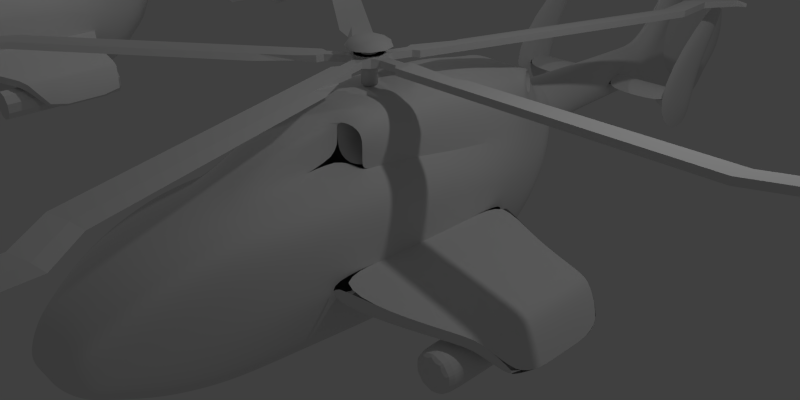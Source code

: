# Source: helicopter.blend  (saved by Blender 2.76.0; exported with 4.5.12 LTS)
import bpy
from mathutils import Matrix  # noqa: F401  (used for matrix-valued properties, if any)

bpy.ops.wm.read_factory_settings(use_empty=True)
scene = bpy.context.scene
scene.name = 'Scene'

# ---- collections
col_collection_1 = bpy.data.collections.new('Collection 1'); scene.collection.children.link(col_collection_1)
col_collection_10 = bpy.data.collections.new('Collection 10'); scene.collection.children.link(col_collection_10)

# ---- materials (node trees are filled in below, after node groups)
mat_material = bpy.data.materials.new('Material')
mat_material.alpha_threshold = 0.0
mat_material.use_transparent_shadow = False
mat_material.roughness = 0.5
mat_material.line_color = (0.0, 0.0, 0.0, 1.0)

# ---- material node trees

# ---- world
world_world = bpy.data.worlds.new('World'); scene.world = world_world
world_world.color = (0.05088, 0.05088, 0.05088)
world_world.use_sun_shadow = False
world_world.sun_shadow_jitter_overblur = 0.0
world_world.cycles.sampling_method = 'MANUAL'
world_world.cycles.sample_map_resolution = 256

# ---- cameras
cam_camera = bpy.data.cameras.new('Camera')
cam_camera.clip_end = 100.0
cam_camera.lens = 35.0
cam_camera.sensor_width = 32.0
cam_camera.sensor_height = 18.0
cam_camera.ortho_scale = 7.314
cam_camera.dof.focus_distance = 0.0
cam_camera.dof.aperture_fstop = 128.0
cam_camera_001 = bpy.data.cameras.new('Camera.001')
cam_camera_001.type = 'ORTHO'
cam_camera_001.clip_end = 100.0
cam_camera_001.lens = 35.0
cam_camera_001.sensor_width = 32.0
cam_camera_001.sensor_height = 18.0
cam_camera_001.display_size = 2.0
cam_camera_001.dof.focus_distance = 0.0
cam_camera_001.dof.aperture_fstop = 128.0
cam_camera_001.dof.aperture_blades = 6

# ---- lights
light_lamp_001 = bpy.data.lights.new('Lamp.001', 'POINT')
light_lamp_001.transmission_factor = 0.0
light_lamp_001.cutoff_distance = 30.0
light_lamp_001.energy = 100.0
light_lamp_001.shadow_buffer_clip_start = 1.001
light_lamp_001.shadow_soft_size = 0.1
light_lamp_001.shadow_maximum_resolution = 0.006
light_lamp_001.use_absolute_resolution = True
light_lamp_001.cycles.use_multiple_importance_sampling = False
light_lamp = bpy.data.lights.new('Lamp', 'POINT')
light_lamp.transmission_factor = 0.0
light_lamp.cutoff_distance = 30.0
light_lamp.energy = 100.0
light_lamp.shadow_buffer_clip_start = 1.001
light_lamp.shadow_soft_size = 0.1
light_lamp.shadow_maximum_resolution = 0.006
light_lamp.use_absolute_resolution = True
light_lamp.cycles.use_multiple_importance_sampling = False

# ---- meshes
me_helicopter_body_003 = bpy.data.meshes.new('helicopter_body.003')
me_helicopter_body_003.from_pydata([(0.2046, 1.222, -2.668), (0.3071, 1.367, -2.486), (0.4325, 1.439, -2.28), (0.6022, 1.367, -2.131), (0.6216, 1.013, -2.249), (0.4596, 0.8912, -2.619), (0.2865, 1.088, -2.72), (0.6706, 1.196, -2.088), (0.4924, -0.4467, 4.144), (0.7049, -0.5204, -2.177), (0.4863, 0.04307, 4.126), (0.8537, 0.03412, -2.157), (0.4985, -0.2006, 4.199), (0.7976, 0.5144, -2.121), (0.8318, -0.232, -2.179), (0.4958, -0.3252, 4.189), (0.4087, -0.7495, -2.157), (0.1883, -0.2292, 4.357), (0.2217, -0.4699, 4.193), (0.1919, -0.3361, 4.332), (0.7797, -0.9904, 0.7299), (1.04, -0.01475, 0.7399), (0.9191, 0.8166, 0.7373), (0.2994, 1.415, 1.445), (1.04, -0.2501, 0.7396), (0.4087, -1.158, 0.7373), (0.4087, 1.101, 0.8509), (0.7797, -0.9904, 0.01365), (1.04, -0.01475, 0.1257), (0.9195, 0.8166, 0.1257), (1.04, -0.2501, 0.1182), (0.4087, -1.158, 0.1182), (0.4969, -0.07325, 4.183), (0.8525, 0.3503, 2.793), (0.571, -0.9541, 2.793), (0.2221, 0.1055, 4.104), (0.6375, 0.7984, 2.793), (0.3928, 0.8582, 2.793), (0.8413, 0.2716, -2.158), (0.08638, -0.04843, -7.887), (0.08638, 1.426, -8.012), (0.08638, 1.522, -7.753), (1.283, 1.057, -5.214), (1.283, 1.057, -4.628), (1.283, 0.6611, -4.75), (1.283, 0.6611, -5.06), (1.283, 0.5515, -4.575), (0.2017, 0.6611, -5.06), (1.283, 0.5515, -5.092), (0.1745, 0.3592, -5.39), (0.1021, 0.306, -5.39), (0.209, 0.5515, -5.092), (0.1356, 0.883, -5.39), (1.038, 0.5336, 0.7399), (1.038, 0.5336, 0.1257), (0.1963, -0.1187, 4.302), (0.4087, -1.158, -0.692), (1.04, -0.2501, -0.692), (0.9369, 0.6891, -0.692), (1.04, -0.01475, -0.692), (0.7797, -0.949, -0.692), (0.6564, 0.8963, 2.256), (0.3126, 1.491, -2.137), (0.3895, 1.633, 0.08488), (0.4087, 1.553, 0.8509), (0.5788, -1.009, 2.258), (0.4112, 0.9871, 2.256), (0.4087, -1.072, 2.256), (0.8431, 0.7521, 2.256), (0.5748, -0.6948, -2.157), (0.762, 0.7988, -2.036), (0.343, -0.2217, 4.329), (0.3852, -0.462, 4.188), (0.35, -0.3329, 4.307), (0.6639, 0.9798, 0.738), (0.5794, -1.103, 0.7396), (0.5794, -1.103, 0.1182), (0.3941, 0.08698, 4.116), (0.3568, -0.1003, 4.282), (0.5834, 1.385, -2.018), (0.6639, 1.483, 0.7373), (0.6488, 1.551, 0.08488), (0.6942, 1.151, -2.034), (0.9323, 0.03437, 2.256), (0.4087, 1.402, 0.8509), (0.9228, 0.5018, 2.256), (0.9263, -0.2875, 2.258), (0.7765, 0.9688, 0.08578), (0.7665, 1.304, 0.08508), (0.7109, 1.289, 0.7373), (0.7512, -0.8786, 2.258), (1.04, -0.01475, 0.6166), (0.7797, -0.9904, 0.5681), (0.302, 1.256, 1.891), (2.899, -0.6956, 0.5846), (2.755, -0.7727, 0.5849), (2.953, -0.7544, -0.4804), (2.811, -0.8336, -0.5918), (2.765, -0.7434, -0.8256), (2.935, -0.699, -0.8218), (1.669, -0.2767, -1.04), (1.767, -0.1305, -1.034), (1.794, -0.1347, -0.4214), (1.741, -0.2879, -0.8393), (1.741, -0.2879, -0.0291), (1.741, -0.2879, 0.4675), (1.794, -0.1347, -0.02156), (1.794, -0.1347, 0.4693), (1.741, -0.2879, 0.5923), (1.686, -0.2793, 1.351), (1.794, -0.1348, 0.5926), (1.742, -0.1266, 1.351), (1.049, 0.4653, -0.692), (0.3897, 1.63, -0.6809), (0.7866, 1.253, -0.6809), (0.65, 1.54, -0.6809), (0.5794, -1.103, -0.692), (0.8124, 0.8389, -0.692), (0.3791, -0.9941, 2.793), (0.8298, -0.3615, 2.793), (0.8046, 0.6921, 2.793), (0.8439, -0.0249, 2.793), (0.7286, -0.8396, 2.793), (0.9191, 0.8166, 0.6166), (1.04, -0.2501, 0.6149), (0.4087, -1.158, 0.6149), (1.038, 0.5336, 0.6166), (0.4087, 1.642, 0.6166), (0.6639, 1.572, 0.6166), (0.5794, -1.103, 0.6149), (0.7305, 1.3, 0.6166), (0.6835, 0.9734, 0.6174), (0.3254, -0.8251, 3.419), (0.741, 0.2372, 3.435), (0.3546, 0.6035, 3.435), (0.511, -0.8068, 3.435), (0.5848, 0.5608, 3.435), (0.7041, -0.3355, 3.435), (0.7128, 0.4845, 3.435), (0.7132, -0.05561, 3.435), (0.6408, -0.7182, 3.435), (0.2603, 0.2851, 3.901), (0.2757, -0.6178, 3.916), (0.6098, 0.05464, 3.918), (0.439, -0.5958, 3.917), (0.4606, 0.2596, 3.903), (0.588, -0.3138, 3.917), (0.5718, 0.1957, 3.911), (0.6012, -0.1281, 3.92), (0.5447, -0.5242, 3.909), (0.4087, -1.115, 1.497), (0.9833, -0.2501, 1.499), (0.8811, 0.7712, 1.497), (0.9862, -0.01475, 1.498), (0.7654, -0.9345, 1.494), (0.6602, 0.9, 1.497), (0.5791, -1.056, 1.499), (0.41, 1.002, 1.554), (0.9805, 0.5177, 1.498), (0.3541, 1.484, 1.148), (0.3553, 1.329, 1.371), (0.4087, 1.402, 0.313), (0.6639, 1.092, 0.1915), (0.4087, 1.553, 0.313), (0.4087, 1.249, 0.313), (0.1962, 0.1138, -2.95), (0.2821, -0.3181, -2.586), (0.6669, 0.3064, -2.612), (0.6837, 0.1295, -2.602), (0.5822, -0.2161, -2.59), (0.4454, -0.2875, -2.587), (0.6723, -0.05021, -2.581), (0.4568, 0.7828, -2.709), (0.5142, 0.7273, -2.673), (0.6025, 0.5068, -2.629), (0.7649, -0.925, -1.424), (1.012, -0.01475, -1.344), (0.9602, 0.5697, -1.344), (0.9662, -0.2501, -1.35), (0.4087, -1.099, -1.424), (1.015, 0.3169, -1.344), (0.6516, 1.506, -1.375), (0.796, 1.192, -1.367), (0.3897, 1.599, -1.375), (0.5794, -1.039, -1.424), (0.8785, 0.8085, -1.349), (0.7573, -0.7826, -1.791), (0.9456, -0.01769, -1.787), (0.9071, 0.5096, -1.786), (0.9122, -0.3508, -1.787), (0.4087, -0.9241, -1.791), (0.9444, 0.2641, -1.787), (0.5794, -0.8669, -1.791), (0.6191, 1.419, -1.762), (0.7397, 1.209, -1.785), (0.3516, 1.526, -1.774), (0.8406, 0.7676, -1.784), (0.5239, 0.2077, -2.874), (0.369, -0.08177, -2.808), (0.5123, 0.05292, -2.826), (0.4008, 0.6562, -3.047), (0.5085, 0.4899, -2.883), (0.2141, -0.09303, -2.811), (0.5247, 0.3512, -2.888), (0.4836, -0.0698, -2.779), (0.2736, 0.8842, -3.047), (0.352, 0.106, -2.932), (0.1853, 0.2725, -3.047), (0.3443, 0.2991, -3.047), (0.3984, 0.4434, -3.047), (0.1271, 1.232, -2.678), (0.1607, 1.107, -2.822), (0.2213, 1.382, -2.447), (0.3454, -0.5338, -2.371), (0.7577, 0.2878, -2.39), (0.6436, -0.3683, -2.383), (0.7737, 0.0819, -2.385), (0.5101, -0.4912, -2.372), (0.752, -0.1411, -2.38), (0.6666, 0.776, -2.291), (0.7032, 0.5153, -2.376), (0.6493, 0.8915, -2.272), (0.3421, 0.6878, -3.506), (0.2311, 0.883, -3.506), (0.1735, 0.306, -3.506), (0.2979, 0.3592, -3.506), (0.3572, 0.4929, -3.506), (0.2632, 0.6611, -4.75), (0.1791, 0.883, -4.488), (0.1354, 0.306, -4.488), (0.2297, 0.3592, -4.488), (0.2747, 0.5515, -4.575), (0.08638, 0.1112, -7.753), (0.08638, 1.086, -8.07), (0.08638, 0.951, -8.346), (0.1074, 0.883, -5.977), (0.1386, 0.3592, -5.977), (0.1664, 0.5521, -5.977), (0.08047, 0.306, -5.977), (0.1593, 0.7766, -5.977), (0.08638, 0.5471, -6.412), (0.08638, 1.522, -6.729), (0.08638, 2.302, -7.011), (0.08638, 1.086, -6.412), (0.08638, 0.1196, -6.485), (0.08638, -0.05525, -7.241), (0.08638, 1.688, -7.241), (0.08638, 2.355, -8.349), (0.08638, 0.5471, -8.07), (0.08638, -0.2548, -7.403), (0.08638, 0.3469, -8.357), (0.08638, -0.2777, -6.935), (0.08638, 0.1112, -6.729), (0.06771, 1.603, -7.241), (0.06771, 1.453, -7.703), (0.06771, 1.06, -7.989), (0.06771, 0.5735, -7.989), (0.06771, 0.1804, -7.703), (0.06771, 0.03021, -7.241), (0.06771, 0.1804, -6.779), (0.06771, 0.5735, -6.493), (0.06771, 1.06, -6.493), (0.06771, 1.453, -6.779), (1.283, 0.1824, -4.728), (1.283, 0.1824, -5.168), (1.4, 0.8643, -5.116), (1.4, 0.8643, -4.45), (1.4, 0.3775, -4.736), (1.4, 0.3775, -5.154), (1.283, 1.674, -5.35), (1.283, 1.674, -5.676), (1.4, 1.566, -5.271), (1.4, 1.566, -5.642), (1.342, 0.07658, -5.27), (1.342, 0.8258, -5.212), (1.342, 0.8258, -4.186), (1.342, 0.07658, -4.626), (1.342, 1.905, -6.02), (1.342, 1.905, -5.45), (2.811, -0.8336, -0.01349), (2.953, -0.7544, -0.01232), (2.811, -0.8337, 0.2583), (2.953, -0.7544, -0.3447), (2.811, -0.8336, -0.3498), (2.953, -0.7544, 0.2586), (2.659, -0.469, 0.1547), (2.659, -0.469, -0.2377), (2.579, -0.4561, 0.8529), (2.659, -0.469, 0.3751), (2.58, -0.4536, -0.9398), (2.659, -0.469, -0.8777), (2.713, -0.3158, -0.2317), (2.713, -0.3158, -0.4598), (2.65, -0.3098, 0.8525), (2.713, -0.3158, 0.3754), (2.713, -0.3158, 0.1561), (2.692, -0.318, -0.9353), (2.504, -0.4062, 0.2076), (2.428, -0.3941, 0.9372), (2.504, -0.4062, -0.8712), (2.557, -0.2531, -0.4533), (2.557, -0.2531, 0.4121), (2.536, -0.2542, -0.952), (2.504, -0.4062, -0.2024), (2.504, -0.4063, 0.4118), (2.426, -0.3916, -0.9567), (2.557, -0.2531, -0.1962), (2.497, -0.2467, 0.9368), (2.557, -0.2531, 0.209), (0.3032, 1.214, -2.648), (0.3502, 1.347, -2.539), (0.4696, 1.403, -2.348), (0.5913, 1.347, -2.187), (0.597, 1.08, -2.26), (0.4776, 1.024, -2.451), (0.3559, 1.08, -2.612), (0.6441, 1.214, -2.151), (0.3228, 1.214, -2.619), (0.3644, 1.332, -2.523), (0.47, 1.381, -2.354), (0.5778, 1.332, -2.211), (0.5828, 1.095, -2.276), (0.4772, 1.046, -2.445), (0.3695, 1.095, -2.587), (0.6245, 1.214, -2.179), (0.3062, 1.214, -1.57), (0.3552, 1.332, -1.57), (0.4736, 1.381, -1.57), (0.592, 1.332, -1.57), (0.592, 1.095, -1.57), (0.4736, 1.046, -1.57), (0.3552, 1.095, -1.57), (0.6411, 1.214, -1.57), (2.417, -0.4906, 1.059), (2.25, -0.4363, 1.059), (2.25, -0.4363, -1.049), (2.25, -0.4363, 1.253), (2.417, -0.4906, -1.049), (2.417, -0.4906, 1.253), (2.52, -0.6327, -1.049), (2.52, -0.6327, 1.253), (2.52, -0.8084, -1.049), (2.52, -0.8084, 1.253), (2.417, -0.9505, -1.049), (2.417, -0.9505, 1.253), (2.25, -1.005, -1.049), (2.25, -1.005, 1.253), (2.082, -0.9505, -1.049), (2.082, -0.9505, 1.253), (1.979, -0.8084, -1.049), (1.979, -0.8084, 1.253), (1.979, -0.6327, -1.049), (1.979, -0.6327, 1.253), (2.082, -0.4906, -1.049), (2.082, -0.4906, 1.253), (2.52, -0.6327, 1.059), (2.52, -0.8084, 1.059), (2.417, -0.9505, 1.059), (2.25, -1.005, 1.059), (2.082, -0.9505, 1.059), (1.979, -0.8084, 1.059), (1.979, -0.6327, 1.059), (2.082, -0.4906, 1.059), (-0.2046, 1.222, -2.668), (-0.3071, 1.367, -2.486), (-0.4325, 1.439, -2.28), (-0.6022, 1.367, -2.131), (-0.6216, 1.013, -2.249), (-0.4596, 0.8912, -2.619), (-0.2865, 1.088, -2.72), (-0.6706, 1.196, -2.088), (-0.4924, -0.4467, 4.144), (-1.902e-07, -0.2324, 4.352), (-0.7049, -0.5204, -2.177), (-0.4863, 0.04307, 4.126), (-0.8537, 0.03412, -2.157), (-0.4985, -0.2006, 4.199), (-0.7976, 0.5144, -2.121), (-1.825e-07, -0.4718, 4.174), (9.427e-08, -0.7495, -2.157), (1.249e-07, 1.144, -2.857), (-0.8318, -0.232, -2.179), (-0.4958, -0.3252, 4.189), (-1.888e-07, -0.3395, 4.32), (-0.4087, -0.7495, -2.157), (-0.1883, -0.2292, 4.357), (-0.2217, -0.4699, 4.193), (-0.1919, -0.3361, 4.332), (-0.7797, -0.9904, 0.7299), (-1.04, -0.01475, 0.7399), (-0.9191, 0.8166, 0.7373), (-0.2994, 1.415, 1.445), (-3.223e-08, -1.158, 0.7373), (-1.04, -0.2501, 0.7396), (-0.4087, -1.158, 0.7373), (-0.4087, 1.101, 0.8509), (-0.7797, -0.9904, 0.01365), (-1.04, -0.01475, 0.1257), (-0.9195, 0.8166, 0.1257), (-5.167e-09, -1.158, 0.1182), (-1.04, -0.2501, 0.1182), (-0.4087, -1.158, 0.1182), (-6.316e-08, 1.415, 1.445), (-0.4969, -0.07325, 4.183), (-0.8525, 0.3503, 2.793), (-0.571, -0.9541, 2.793), (-1.79e-07, 0.1052, 4.095), (-0.2221, 0.1055, 4.104), (-0.6375, 0.7984, 2.793), (-0.3928, 0.8582, 2.793), (-0.8413, 0.2716, -2.158), (-0.08638, -0.04843, -7.887), (3.575e-07, 1.454, -8.179), (-0.08638, 1.426, -8.012), (-0.08638, 1.522, -7.753), (-1.283, 1.057, -5.214), (-1.283, 1.057, -4.628), (-1.283, 0.6611, -4.75), (-1.283, 0.6611, -5.06), (-1.283, 0.5515, -4.575), (-0.2017, 0.6611, -5.06), (-1.283, 0.5515, -5.092), (2.356e-07, 0.2876, -5.39), (-0.1745, 0.3592, -5.39), (2.356e-07, 0.99, -5.39), (-0.1021, 0.306, -5.39), (-0.209, 0.5515, -5.092), (-0.1356, 0.883, -5.39), (-1.038, 0.5336, 0.7399), (-1.038, 0.5336, 0.1257), (-1.874e-07, -0.1157, 4.287), (-0.1963, -0.1187, 4.302), (-0.4087, -1.158, -0.692), (-1.04, -0.2501, -0.692), (3.025e-08, -1.158, -0.692), (-0.9369, 0.6891, -0.692), (-1.04, -0.01475, -0.692), (-0.7797, -0.949, -0.692), (-0.6564, 0.8963, 2.256), (-9.862e-08, 1.141, 2.256), (-0.3126, 1.491, -2.137), (9.234e-08, 1.482, -2.112), (-5.496e-09, 1.642, 0.1257), (-3.719e-08, 1.553, 0.8509), (-0.3895, 1.633, 0.08488), (-0.4087, 1.553, 0.8509), (-0.5788, -1.009, 2.258), (-0.4112, 0.9871, 2.256), (-9.862e-08, -1.072, 2.256), (-0.4087, -1.072, 2.256), (-0.8431, 0.7521, 2.256), (-0.5748, -0.6948, -2.157), (-0.762, 0.7988, -2.036), (-0.343, -0.2217, 4.329), (-0.3852, -0.462, 4.188), (-0.35, -0.3329, 4.307), (-0.6639, 0.9798, 0.738), (-0.5794, -1.103, 0.7396), (-0.5794, -1.103, 0.1182), (-0.3941, 0.08698, 4.116), (-0.3568, -0.1003, 4.282), (-0.5834, 1.385, -2.018), (-0.6639, 1.483, 0.7373), (-0.6488, 1.551, 0.08488), (-0.6942, 1.151, -2.034), (-0.9323, 0.03437, 2.256), (-0.4087, 1.402, 0.8509), (-0.9228, 0.5018, 2.256), (-0.9263, -0.2875, 2.258), (-0.7765, 0.9688, 0.08578), (-0.7665, 1.304, 0.08508), (-0.7109, 1.289, 0.7373), (1.154e-07, 1.245, -2.64), (-0.7512, -0.8786, 2.258), (-1.04, -0.01475, 0.6166), (-0.7797, -0.9904, 0.5681), (-8.267e-08, 1.256, 1.891), (-0.302, 1.256, 1.891), (-2.899, -0.6956, 0.5846), (-2.755, -0.7727, 0.5849), (-2.953, -0.7544, -0.4804), (-2.811, -0.8336, -0.5918), (-2.765, -0.7434, -0.8256), (-2.935, -0.699, -0.8218), (-1.669, -0.2767, -1.04), (-1.767, -0.1305, -1.034), (-1.794, -0.1347, -0.4214), (-1.741, -0.2879, -0.8393), (-1.741, -0.2879, -0.0291), (-1.741, -0.2879, 0.4675), (-1.794, -0.1347, -0.02156), (-1.794, -0.1347, 0.4693), (-1.741, -0.2879, 0.5923), (-1.686, -0.2793, 1.351), (-1.794, -0.1348, 0.5926), (-1.742, -0.1266, 1.351), (-1.049, 0.4653, -0.692), (3.025e-08, 1.642, -0.692), (-0.3897, 1.63, -0.6809), (-0.7866, 1.253, -0.6809), (-0.65, 1.54, -0.6809), (-0.5794, -1.103, -0.692), (-0.8124, 0.8389, -0.692), (-1.224e-07, 0.8673, 2.8), (-0.3791, -0.9941, 2.793), (-0.8298, -0.3615, 2.793), (-1.224e-07, -0.9983, 2.8), (-0.8046, 0.6921, 2.793), (-0.8439, -0.0249, 2.793), (-0.7286, -0.8396, 2.793), (-0.9191, 0.8166, 0.6166), (-2.688e-08, -1.158, 0.6149), (-1.04, -0.2501, 0.6149), (-0.4087, -1.158, 0.6149), (-1.038, 0.5336, 0.6166), (-2.695e-08, 1.642, 0.6166), (-0.4087, 1.642, 0.6166), (-0.6639, 1.572, 0.6166), (-0.5794, -1.103, 0.6149), (-0.7305, 1.3, 0.6166), (-0.6835, 0.9734, 0.6174), (-0.3254, -0.8251, 3.419), (-1.499e-07, 0.6035, 3.429), (-0.741, 0.2372, 3.435), (-0.3546, 0.6035, 3.435), (-0.511, -0.8068, 3.435), (-0.5848, 0.5608, 3.435), (-0.7041, -0.3355, 3.435), (-1.49e-07, -0.8295, 3.409), (-0.7128, 0.4845, 3.435), (-0.7132, -0.05561, 3.435), (-0.6408, -0.7182, 3.435), (-0.2603, 0.2851, 3.901), (-0.2757, -0.6178, 3.916), (-1.693e-07, 0.3014, 3.874), (-0.6098, 0.05464, 3.918), (-0.439, -0.5958, 3.917), (-0.4606, 0.2596, 3.903), (-0.588, -0.3138, 3.917), (-1.702e-07, -0.6265, 3.893), (-0.5718, 0.1957, 3.911), (-0.6012, -0.1281, 3.92), (-0.5447, -0.5242, 3.909), (-0.4087, -1.115, 1.497), (-0.9833, -0.2501, 1.499), (-6.542e-08, -1.115, 1.497), (-0.8811, 0.7712, 1.497), (-0.9862, -0.01475, 1.498), (-0.7654, -0.9345, 1.494), (-0.6602, 0.9, 1.497), (-0.5791, -1.056, 1.499), (-0.41, 1.002, 1.554), (-0.9805, 0.5177, 1.498), (-0.3541, 1.484, 1.148), (-5.017e-08, 1.484, 1.148), (-0.3553, 1.329, 1.371), (-0.4087, 1.402, 0.313), (-0.6639, 1.092, 0.1915), (-0.4087, 1.553, 0.313), (-0.4087, 1.249, 0.313), (-0.1962, 0.1138, -2.95), (1.289e-07, 0.118, -2.95), (-0.2821, -0.3181, -2.586), (1.125e-07, -0.3278, -2.573), (-0.6669, 0.3064, -2.612), (-0.6837, 0.1295, -2.602), (-0.5822, -0.2161, -2.59), (-0.4454, -0.2875, -2.587), (-0.6723, -0.05021, -2.581), (-0.4568, 0.7828, -2.709), (-0.5142, 0.7273, -2.673), (1.302e-07, 1.078, -2.979), (-0.6025, 0.5068, -2.629), (-0.7649, -0.925, -1.424), (-1.012, -0.01475, -1.344), (-0.9602, 0.5697, -1.344), (6.226e-08, -1.099, -1.424), (-0.9662, -0.2501, -1.35), (-0.4087, -1.099, -1.424), (-1.015, 0.3169, -1.344), (-0.6516, 1.506, -1.375), (-0.796, 1.192, -1.367), (-0.3897, 1.599, -1.375), (6.21e-08, 1.615, -1.421), (-0.5794, -1.039, -1.424), (-0.8785, 0.8085, -1.349), (-0.7573, -0.7826, -1.791), (-0.9456, -0.01769, -1.787), (-0.9071, 0.5096, -1.786), (7.827e-08, -0.9241, -1.791), (-0.9122, -0.3508, -1.787), (-0.4087, -0.9241, -1.791), (-0.9444, 0.2641, -1.787), (-0.5794, -0.8669, -1.791), (-0.6191, 1.419, -1.762), (-0.7397, 1.209, -1.785), (-0.3516, 1.526, -1.774), (7.802e-08, 1.547, -1.785), (-0.8406, 0.7676, -1.784), (1.223e-07, -0.1, -2.799), (-0.5239, 0.2077, -2.874), (-0.369, -0.08177, -2.808), (-0.5123, 0.05292, -2.826), (-0.4008, 0.6562, -3.047), (-0.5085, 0.4899, -2.883), (-0.2141, -0.09303, -2.811), (-0.5247, 0.3512, -2.888), (-0.4836, -0.0698, -2.779), (-0.2736, 0.8842, -3.047), (1.332e-07, 1.021, -3.047), (-0.352, 0.106, -2.932), (-0.1853, 0.2725, -3.047), (-0.3443, 0.2991, -3.047), (-0.3984, 0.4434, -3.047), (1.332e-07, 0.2582, -3.047), (-0.1271, 1.232, -2.678), (-0.1607, 1.107, -2.822), (-0.2213, 1.382, -2.447), (1.055e-07, 1.384, -2.414), (-0.3454, -0.5338, -2.371), (-0.7577, 0.2878, -2.39), (-0.6436, -0.3683, -2.383), (1.034e-07, -0.5386, -2.365), (-0.7737, 0.0819, -2.385), (-0.5101, -0.4912, -2.372), (-0.752, -0.1411, -2.38), (-0.6666, 0.776, -2.291), (-0.7032, 0.5153, -2.376), (-0.6493, 0.8915, -2.272), (-0.3421, 0.6878, -3.506), (-0.2311, 0.883, -3.506), (1.533e-07, 0.99, -3.506), (-0.1735, 0.306, -3.506), (-0.2979, 0.3592, -3.506), (-0.3572, 0.4929, -3.506), (1.533e-07, 0.2876, -3.506), (-0.2632, 0.6611, -4.75), (-0.1791, 0.883, -4.488), (1.962e-07, 0.99, -4.488), (-0.1354, 0.306, -4.488), (-0.2297, 0.3592, -4.488), (-0.2747, 0.5515, -4.575), (1.962e-07, 0.2876, -4.488), (-0.08638, 0.1112, -7.753), (-0.08638, 1.086, -8.07), (3.54e-07, -0.03875, -8.099), (3.753e-07, 0.9831, -8.585), (-0.08638, 0.951, -8.346), (-0.1074, 0.883, -5.977), (-0.1386, 0.3592, -5.977), (-0.1664, 0.5521, -5.977), (2.612e-07, 0.2876, -5.977), (-0.08047, 0.306, -5.977), (-0.1593, 0.7766, -5.977), (2.612e-07, 0.99, -5.977), (-0.08638, 0.5471, -6.412), (2.805e-07, -0.02988, -6.418), (-0.08638, 1.522, -6.729), (-0.08638, 2.302, -7.011), (-0.08638, 1.086, -6.412), (-0.08638, 0.1196, -6.485), (3.039e-07, 2.602, -6.953), (-0.08638, -0.05525, -7.241), (3.46e-07, -0.4676, -7.916), (-0.08638, 1.688, -7.241), (-0.08638, 2.355, -8.349), (-0.08638, 0.5471, -8.07), (-0.08638, -0.2548, -7.403), (3.771e-07, 2.602, -8.626), (-0.08638, 0.3469, -8.357), (3.742e-07, 0.288, -8.56), (-0.08638, -0.2777, -6.935), (-0.08638, 0.1112, -6.729), (2.98e-07, -0.5736, -6.816), (-0.06771, 1.603, -7.241), (-0.06771, 1.453, -7.703), (-0.06771, 1.06, -7.989), (-0.06771, 0.5735, -7.989), (-0.06771, 0.1804, -7.703), (-0.06771, 0.03021, -7.241), (-0.06771, 0.1804, -6.779), (-0.06771, 0.5735, -6.493), (-0.06771, 1.06, -6.493), (-0.06771, 1.453, -6.779), (3.165e-07, 1.603, -7.241), (3.367e-07, 1.453, -7.703), (3.492e-07, 1.06, -7.989), (3.492e-07, 0.5735, -7.989), (3.367e-07, 0.1804, -7.703), (3.165e-07, 0.03021, -7.241), (2.963e-07, 0.1804, -6.779), (2.838e-07, 0.5735, -6.493), (2.838e-07, 1.06, -6.493), (2.963e-07, 1.453, -6.779), (-1.283, 0.1824, -4.728), (-1.283, 0.1824, -5.168), (-1.4, 0.8643, -5.116), (-1.4, 0.8643, -4.45), (-1.4, 0.3775, -4.736), (-1.4, 0.3775, -5.154), (-1.283, 1.674, -5.35), (-1.283, 1.674, -5.676), (-1.4, 1.566, -5.271), (-1.4, 1.566, -5.642), (-1.342, 0.07658, -5.27), (-1.342, 0.8258, -5.212), (-1.342, 0.8258, -4.186), (-1.342, 0.07658, -4.626), (-1.342, 1.905, -6.02), (-1.342, 1.905, -5.45), (-2.811, -0.8336, -0.01349), (-2.953, -0.7544, -0.01232), (-2.811, -0.8337, 0.2583), (-2.953, -0.7544, -0.3447), (-2.811, -0.8336, -0.3498), (-2.953, -0.7544, 0.2586), (-2.659, -0.469, 0.1547), (-2.659, -0.469, -0.2377), (-2.579, -0.4561, 0.8529), (-2.659, -0.469, 0.3751), (-2.58, -0.4536, -0.9398), (-2.659, -0.469, -0.8777), (-2.713, -0.3158, -0.2317), (-2.713, -0.3158, -0.4598), (-2.65, -0.3098, 0.8525), (-2.713, -0.3158, 0.3754), (-2.713, -0.3158, 0.1561), (-2.692, -0.318, -0.9353), (-2.504, -0.4062, 0.2076), (-2.428, -0.3941, 0.9372), (-2.504, -0.4062, -0.8712), (-2.557, -0.2531, -0.4533), (-2.557, -0.2531, 0.4121), (-2.536, -0.2542, -0.952), (-2.504, -0.4062, -0.2024), (-2.504, -0.4063, 0.4118), (-2.426, -0.3916, -0.9567), (-2.557, -0.2531, -0.1962), (-2.497, -0.2467, 0.9368), (-2.557, -0.2531, 0.209), (-0.3032, 1.214, -2.648), (-0.3502, 1.347, -2.539), (-0.4696, 1.403, -2.348), (-0.5913, 1.347, -2.187), (-0.597, 1.08, -2.26), (-0.4776, 1.024, -2.451), (-0.3559, 1.08, -2.612), (-0.6441, 1.214, -2.151), (-0.3228, 1.214, -2.619), (-0.3644, 1.332, -2.523), (-0.47, 1.381, -2.354), (-0.5778, 1.332, -2.211), (-0.5828, 1.095, -2.276), (-0.4772, 1.046, -2.445), (-0.3695, 1.095, -2.587), (-0.6245, 1.214, -2.179), (-0.3062, 1.214, -1.57), (-0.3552, 1.332, -1.57), (-0.4736, 1.381, -1.57), (-0.592, 1.332, -1.57), (-0.592, 1.095, -1.57), (-0.4736, 1.046, -1.57), (-0.3552, 1.095, -1.57), (-0.6411, 1.214, -1.57), (-2.417, -0.4906, 1.059), (-2.25, -0.4363, 1.059), (-2.25, -0.4363, -1.049), (-2.25, -0.4363, 1.253), (-2.417, -0.4906, -1.049), (-2.417, -0.4906, 1.253), (-2.52, -0.6327, -1.049), (-2.52, -0.6327, 1.253), (-2.52, -0.8084, -1.049), (-2.52, -0.8084, 1.253), (-2.417, -0.9505, -1.049), (-2.417, -0.9505, 1.253), (-2.25, -1.005, -1.049), (-2.25, -1.005, 1.253), (-2.082, -0.9505, -1.049), (-2.082, -0.9505, 1.253), (-1.979, -0.8084, -1.049), (-1.979, -0.8084, 1.253), (-1.979, -0.6327, -1.049), (-1.979, -0.6327, 1.253), (-2.082, -0.4906, -1.049), (-2.082, -0.4906, 1.253), (-2.52, -0.6327, 1.059), (-2.52, -0.8084, 1.059), (-2.417, -0.9505, 1.059), (-2.25, -1.005, 1.059), (-2.082, -0.9505, 1.059), (-1.979, -0.8084, 1.059), (-1.979, -0.6327, 1.059), (-2.082, -0.4906, 1.059), (0.9862, -0.01475, 1.498), (0.9862, -0.01475, 1.498), (1.04, -0.01475, 0.7399), (0.9833, -0.2501, 1.499), (0.9833, -0.2501, 1.499), (1.04, -0.2501, 0.7396), (0.6639, 0.9798, 0.738), (0.6639, 0.9798, 0.738), (0.4087, 1.101, 0.8509), (0.4087, 1.101, 0.8509), (1.04, -0.01475, 0.6166), (1.04, -0.01475, 0.1257), (1.04, -0.2501, 0.6149), (1.04, -0.2501, 0.1182), (0.4087, 1.402, 0.8509), (0.4087, 1.553, 0.8509), (0.209, 0.5515, -5.092), (0.209, 0.5515, -5.092), (0.2747, 0.5515, -4.575), (0.2747, 0.5515, -4.575), (3.46e-07, -0.4676, -7.916), (3.54e-07, -0.03875, -8.099), (1.283, 0.5515, -5.092), (1.283, 0.5515, -5.092), (1.283, 0.5515, -4.575), (1.283, 0.5515, -4.575), (1.283, 0.6611, -4.75), (0.2017, 0.6611, -5.06), (1.283, 0.6611, -5.06), (0.2632, 0.6611, -4.75), (1.04, -0.2501, -0.692), (1.04, -0.01475, -0.692), (0.8124, 0.8389, -0.692), (0.7765, 0.9688, 0.08578), (0.6835, 0.9734, 0.6174), (2.811, -0.8337, 0.2583), (2.811, -0.8336, -0.01349), (2.755, -0.7727, 0.5849), (2.755, -0.7727, 0.5849), (2.899, -0.6956, 0.5846), (2.899, -0.6956, 0.5846), (2.953, -0.7544, -0.4804), (2.935, -0.699, -0.8218), (2.935, -0.699, -0.8218), (2.811, -0.8336, -0.5918), (2.765, -0.7434, -0.8256), (2.765, -0.7434, -0.8256), (1.686, -0.2793, 1.351), (1.742, -0.1266, 1.351), (2.428, -0.3941, 0.9372), (1.669, -0.2767, -1.04), (0.9662, -0.2501, -1.35), (0.9662, -0.2501, -1.35), (1.012, -0.01475, -1.344), (1.012, -0.01475, -1.344), (1.767, -0.1305, -1.034), (0.2736, 0.8842, -3.047), (1.332e-07, 1.021, -3.047), (0.4008, 0.6562, -3.047), (0.1853, 0.2725, -3.047), (0.3443, 0.2991, -3.047), (0.3984, 0.4434, -3.047), (1.332e-07, 0.2582, -3.047), (3.753e-07, 0.9831, -8.585), (3.575e-07, 1.454, -8.179), (3.742e-07, 0.288, -8.56), (3.039e-07, 2.602, -6.953), (2.805e-07, -0.02988, -6.418), (3.771e-07, 2.602, -8.626), (2.98e-07, -0.5736, -6.816), (0.06771, 1.453, -7.703), (0.06771, 1.603, -7.241), (0.06771, 1.06, -7.989), (0.06771, 0.5735, -7.989), (0.06771, 0.1804, -7.703), (0.06771, 0.03021, -7.241), (0.06771, 0.1804, -6.779), (0.06771, 0.5735, -6.493), (0.06771, 1.06, -6.493), (0.06771, 1.453, -6.779), (1.342, 0.8258, -4.186), (1.342, 1.905, -5.45), (1.342, 1.905, -6.02), (1.342, 0.8258, -5.212), (1.342, 0.07658, -5.27), (1.342, 0.07658, -4.626), (2.953, -0.7544, -0.3447), (2.811, -0.8336, -0.3498), (2.953, -0.7544, 0.2586), (2.953, -0.7544, -0.01232), (2.58, -0.4536, -0.9398), (2.65, -0.3098, 0.8525), (2.536, -0.2542, -0.952), (2.579, -0.4561, 0.8529), (2.426, -0.3916, -0.9567), (2.497, -0.2467, 0.9368), (2.692, -0.318, -0.9353), (0.3644, 1.332, -2.523), (0.47, 1.381, -2.354), (0.3695, 1.095, -2.587), (0.4772, 1.046, -2.445), (0.3228, 1.214, -2.619), (0.5828, 1.095, -2.276), (0.6245, 1.214, -2.179), (0.5778, 1.332, -2.211), (-0.9862, -0.01475, 1.498), (-0.9862, -0.01475, 1.498), (-1.04, -0.01475, 0.7399), (-0.9833, -0.2501, 1.499), (-0.9833, -0.2501, 1.499), (-1.04, -0.2501, 0.7396), (-0.6639, 0.9798, 0.738), (-0.6639, 0.9798, 0.738), (-0.4087, 1.101, 0.8509), (-0.4087, 1.101, 0.8509), (-1.04, -0.01475, 0.6166), (-1.04, -0.01475, 0.1257), (-1.04, -0.2501, 0.6149), (-1.04, -0.2501, 0.1182), (-0.4087, 1.402, 0.8509), (-0.4087, 1.553, 0.8509), (-0.209, 0.5515, -5.092), (-0.209, 0.5515, -5.092), (-0.2747, 0.5515, -4.575), (-0.2747, 0.5515, -4.575), (-1.283, 0.5515, -5.092), (-1.283, 0.5515, -5.092), (-1.283, 0.5515, -4.575), (-1.283, 0.5515, -4.575), (-1.283, 0.6611, -4.75), (-0.2017, 0.6611, -5.06), (-1.283, 0.6611, -5.06), (-0.2632, 0.6611, -4.75), (-1.04, -0.2501, -0.692), (-1.04, -0.01475, -0.692), (-0.8124, 0.8389, -0.692), (-0.7765, 0.9688, 0.08578), (-0.6835, 0.9734, 0.6174), (-2.811, -0.8337, 0.2583), (-2.811, -0.8336, -0.01349), (-2.755, -0.7727, 0.5849), (-2.755, -0.7727, 0.5849), (-2.899, -0.6956, 0.5846), (-2.899, -0.6956, 0.5846), (-2.953, -0.7544, -0.4804), (-2.935, -0.699, -0.8218), (-2.935, -0.699, -0.8218), (-2.811, -0.8336, -0.5918), (-2.765, -0.7434, -0.8256), (-2.765, -0.7434, -0.8256), (-1.686, -0.2793, 1.351), (-1.742, -0.1266, 1.351), (-2.428, -0.3941, 0.9372), (-1.669, -0.2767, -1.04), (-0.9662, -0.2501, -1.35), (-0.9662, -0.2501, -1.35), (-1.012, -0.01475, -1.344), (-1.012, -0.01475, -1.344), (-1.767, -0.1305, -1.034), (-0.2736, 0.8842, -3.047), (-0.4008, 0.6562, -3.047), (-0.1853, 0.2725, -3.047), (-0.3443, 0.2991, -3.047), (-0.3984, 0.4434, -3.047), (-0.06771, 1.453, -7.703), (-0.06771, 1.603, -7.241), (-0.06771, 1.06, -7.989), (-0.06771, 0.5735, -7.989), (-0.06771, 0.1804, -7.703), (-0.06771, 0.03021, -7.241), (-0.06771, 0.1804, -6.779), (-0.06771, 0.5735, -6.493), (-0.06771, 1.06, -6.493), (-0.06771, 1.453, -6.779), (-1.342, 0.8258, -4.186), (-1.342, 1.905, -5.45), (-1.342, 1.905, -6.02), (-1.342, 0.8258, -5.212), (-1.342, 0.07658, -5.27), (-1.342, 0.07658, -4.626), (-2.953, -0.7544, -0.3447), (-2.811, -0.8336, -0.3498), (-2.953, -0.7544, 0.2586), (-2.953, -0.7544, -0.01232), (-2.58, -0.4536, -0.9398), (-2.65, -0.3098, 0.8525), (-2.536, -0.2542, -0.952), (-2.579, -0.4561, 0.8529), (-2.426, -0.3916, -0.9567), (-2.497, -0.2467, 0.9368), (-2.692, -0.318, -0.9353), (-0.3644, 1.332, -2.523), (-0.47, 1.381, -2.354), (-0.3695, 1.095, -2.587), (-0.4772, 1.046, -2.445), (-0.3228, 1.214, -2.619), (-0.5828, 1.095, -2.276), (-0.6245, 1.214, -2.179), (-0.5778, 1.332, -2.211)], [], [(19, 17, 372, 383), (189, 186, 9, 14), (191, 187, 11, 38), (145, 77, 10, 147), (190, 589, 379, 16), (18, 19, 383, 378), (72, 73, 19, 18), (192, 190, 16, 69), (155, 61, 68, 152), (73, 71, 17, 19), (862, 247, 40, 858), (245, 249, 39, 232), (244, 861, 863, 251), (430, 55, 35, 406), (156, 150, 25, 75), (824, 845, 100, 103), (150, 545, 392, 25), (141, 534, 406, 35), (158, 794, 796, 53), (797, 154, 20, 799), (68, 85, 158, 152), (129, 125, 31, 76), (125, 511, 399, 31), (126, 804, 805, 54), (806, 92, 27, 807), (78, 55, 17, 71), (372, 17, 55, 430), (77, 35, 55, 78), (152, 158, 53, 22), (66, 37, 36, 61), (133, 139, 121, 33), (247, 246, 41, 40), (240, 244, 251, 252), (249, 814, 815, 39), (812, 810, 816, 818), (46, 48, 264, 263), (229, 642, 422, 50), (823, 231, 819, 820), (230, 229, 50, 49), (813, 230, 49, 811), (638, 228, 52, 424), (228, 227, 821, 52), (123, 126, 54, 29), (188, 191, 38, 13), (88, 827, 826, 114), (27, 76, 116, 60), (87, 29, 58, 117), (88, 114, 115, 81), (21, 795, 842, 110), (24, 124, 105, 108), (195, 62, 441, 597), (193, 79, 62, 195), (128, 81, 63, 127), (127, 63, 442, 515), (34, 118, 67, 65), (121, 119, 86, 83), (212, 618, 441, 62), (120, 33, 85, 68), (122, 34, 65, 90), (119, 122, 90, 86), (194, 196, 70, 82), (157, 66, 61, 155), (128, 80, 89, 130), (118, 506, 448, 67), (29, 87, 828, 123), (10, 77, 78, 32), (32, 78, 71, 12), (92, 129, 76, 27), (154, 156, 75, 20), (15, 12, 71, 73), (802, 157, 155, 800), (186, 192, 69, 9), (8, 15, 73, 72), (141, 35, 77, 145), (130, 131, 827, 88), (33, 121, 83, 85), (196, 188, 13, 70), (159, 554, 402, 23), (123, 828, 800, 22), (194, 82, 79, 193), (211, 380, 472, 210), (439, 66, 93, 476), (402, 476, 93, 23), (160, 93, 66, 157), (160, 159, 23, 93), (836, 835, 838, 839), (829, 830, 883, 882), (28, 91, 107, 106), (124, 30, 104, 105), (798, 24, 108, 841), (91, 21, 110, 107), (847, 825, 102, 101), (30, 824, 103, 104), (153, 151, 109, 111), (294, 885, 834, 284), (292, 291, 282, 96), (290, 884, 840, 97), (285, 286, 881, 279), (887, 288, 281, 832), (81, 115, 113, 63), (63, 113, 497, 442), (825, 28, 106, 102), (29, 54, 112, 58), (76, 31, 56, 116), (31, 399, 434, 56), (54, 805, 59, 112), (807, 27, 60, 57), (132, 528, 506, 118), (137, 140, 122, 119), (140, 135, 34, 122), (138, 133, 33, 120), (139, 137, 119, 121), (135, 132, 118, 34), (66, 439, 503, 37), (61, 36, 120, 68), (89, 801, 131, 130), (20, 75, 129, 92), (81, 128, 130, 88), (809, 127, 515, 443), (80, 128, 127, 809), (846, 848, 849, 844), (22, 53, 126, 123), (799, 20, 92, 806), (53, 796, 804, 126), (25, 392, 511, 125), (75, 25, 125, 129), (144, 142, 132, 135), (148, 146, 137, 139), (147, 143, 133, 138), (149, 144, 135, 140), (146, 149, 140, 137), (142, 539, 528, 132), (37, 134, 136, 36), (143, 148, 139, 133), (37, 503, 522, 134), (36, 136, 138, 120), (32, 12, 148, 143), (18, 378, 539, 142), (15, 8, 149, 146), (8, 72, 144, 149), (10, 32, 143, 147), (12, 15, 146, 148), (72, 18, 142, 144), (134, 141, 145, 136), (134, 522, 534, 141), (136, 145, 147, 138), (90, 65, 156, 154), (809, 443, 554, 159), (808, 160, 157, 803), (808, 809, 159, 160), (800, 155, 152, 22), (65, 67, 150, 156), (83, 86, 797, 794), (67, 448, 545, 150), (85, 83, 794, 158), (86, 90, 154, 797), (26, 74, 162, 164), (84, 26, 164, 161), (64, 84, 161, 163), (202, 599, 561, 165), (217, 213, 166, 170), (220, 214, 167, 174), (219, 220, 174, 173), (380, 211, 172, 571), (221, 219, 173, 172), (218, 215, 169, 171), (216, 218, 171, 168), (215, 217, 170, 169), (214, 216, 168, 167), (213, 622, 563, 166), (187, 176, 178, 189), (114, 182, 181, 115), (117, 58, 177, 185), (60, 116, 184, 175), (114, 826, 185, 182), (115, 181, 183, 113), (113, 183, 583, 497), (58, 112, 180, 177), (116, 56, 179, 184), (56, 434, 576, 179), (112, 59, 176, 180), (57, 60, 175, 178), (11, 187, 189, 14), (182, 194, 193, 181), (185, 177, 188, 196), (175, 184, 192, 186), (182, 185, 196, 194), (181, 193, 195, 183), (183, 195, 597, 583), (177, 180, 191, 188), (184, 179, 190, 192), (179, 576, 589, 190), (180, 176, 187, 191), (178, 175, 186, 189), (170, 166, 202, 198), (174, 167, 203, 201), (173, 174, 201, 852), (571, 172, 850, 851), (172, 173, 852, 850), (171, 169, 204, 199), (168, 171, 199, 197), (169, 170, 198, 204), (167, 168, 197, 203), (166, 563, 599, 202), (199, 204, 198, 206), (165, 206, 198, 202), (206, 165, 853, 854), (199, 206, 854, 197), (197, 854, 855, 203), (203, 855, 852, 201), (561, 856, 853, 165), (1, 0, 210, 212), (0, 6, 211, 210), (3, 2, 62, 79), (3, 79, 82, 7), (16, 379, 622, 213), (38, 11, 216, 214), (9, 69, 217, 215), (11, 14, 218, 216), (14, 9, 215, 218), (82, 70, 219, 221), (70, 13, 220, 219), (13, 38, 214, 220), (69, 16, 213, 217), (210, 472, 618, 212), (2, 1, 212, 62), (5, 4, 221, 172), (6, 5, 172, 211), (4, 7, 82, 221), (200, 209, 226, 222), (205, 200, 222, 223), (208, 207, 224, 225), (207, 614, 635, 224), (209, 208, 225, 226), (609, 205, 223, 631), (224, 635, 642, 229), (226, 225, 230, 813), (223, 222, 227, 228), (222, 226, 813, 227), (225, 224, 229, 230), (631, 223, 228, 638), (858, 40, 234, 857), (859, 857, 234, 250), (233, 234, 40, 41), (248, 232, 39, 250), (50, 422, 651, 238), (811, 49, 236, 237), (52, 821, 239, 235), (821, 811, 237, 239), (49, 50, 238, 236), (424, 52, 235, 654), (238, 651, 861, 244), (237, 236, 240, 243), (235, 239, 241, 242), (239, 237, 243, 241), (236, 238, 244, 240), (654, 235, 242, 860), (251, 863, 814, 249), (815, 859, 250, 39), (242, 241, 246, 247), (233, 248, 250, 234), (252, 251, 249, 245), (860, 242, 247, 862), (241, 243, 872, 873), (41, 246, 865, 864), (245, 232, 868, 869), (232, 248, 867, 868), (248, 233, 866, 867), (233, 41, 864, 866), (243, 240, 871, 872), (252, 245, 869, 870), (240, 252, 870, 871), (246, 241, 873, 865), (260, 259, 690, 691), (257, 256, 687, 688), (254, 253, 684, 685), (261, 260, 691, 692), (258, 257, 688, 689), (255, 254, 685, 686), (262, 261, 692, 693), (259, 258, 689, 690), (256, 255, 686, 687), (253, 262, 693, 684), (47, 823, 820, 822), (51, 47, 822, 817), (45, 44, 43, 42), (44, 46, 263, 43), (48, 45, 42, 264), (273, 877, 265, 268), (275, 879, 267, 266), (879, 273, 268, 267), (274, 42, 270, 277), (266, 267, 268, 265), (876, 278, 271, 272), (266, 265, 272, 271), (275, 266, 271, 278), (42, 43, 269, 270), (43, 874, 875, 269), (270, 269, 875, 277), (265, 877, 876, 272), (263, 264, 878, 276), (43, 263, 276, 874), (264, 42, 274, 878), (830, 283, 880, 883), (835, 880, 283, 838), (833, 831, 829, 882), (288, 285, 279, 281), (291, 295, 280, 282), (890, 292, 96, 837), (286, 290, 97, 881), (293, 287, 95, 94), (295, 294, 284, 280), (289, 296, 99, 98), (888, 302, 296, 289), (308, 301, 294, 295), (889, 298, 287, 293), (303, 299, 290, 286), (886, 300, 292, 890), (306, 308, 295, 291), (304, 297, 285, 288), (843, 304, 288, 887), (297, 303, 286, 285), (299, 305, 884, 290), (300, 306, 291, 292), (301, 307, 885, 294), (110, 842, 307, 301), (102, 106, 306, 300), (103, 100, 305, 299), (105, 104, 303, 297), (841, 108, 304, 843), (108, 105, 297, 304), (106, 107, 308, 306), (101, 102, 300, 886), (104, 103, 299, 303), (111, 109, 298, 889), (107, 110, 301, 308), (844, 849, 302, 888), (0, 1, 310, 309), (7, 4, 313, 316), (5, 6, 315, 314), (4, 5, 314, 313), (3, 7, 316, 312), (6, 0, 309, 315), (1, 2, 311, 310), (2, 3, 312, 311), (312, 316, 897, 898), (315, 309, 895, 893), (310, 311, 892, 891), (311, 312, 898, 892), (309, 310, 891, 895), (316, 313, 896, 897), (314, 315, 893, 894), (313, 314, 894, 896), (321, 322, 330, 329), (320, 324, 332, 328), (323, 317, 325, 331), (318, 319, 327, 326), (319, 320, 328, 327), (317, 318, 326, 325), (324, 321, 329, 332), (322, 323, 331, 330), (327, 328, 332, 329, 330, 331, 325, 326), (339, 355, 356, 341), (334, 336, 338, 333), (341, 356, 357, 343), (333, 338, 340, 355), (343, 357, 358, 345), (355, 340, 342, 356), (345, 358, 359, 347), (356, 342, 344, 357), (347, 359, 360, 349), (357, 344, 346, 358), (349, 360, 361, 351), (358, 346, 348, 359), (353, 362, 334, 335), (359, 348, 350, 360), (335, 334, 333, 337), (351, 361, 362, 353), (360, 350, 352, 361), (338, 336, 354, 352, 350, 348, 346, 344, 342, 340), (362, 354, 336, 334), (361, 352, 354, 362), (337, 333, 355, 339), (335, 337, 339, 341, 343, 345, 347, 349, 351, 353), (387, 383, 372, 385), (590, 381, 373, 586), (592, 410, 375, 587), (537, 540, 374, 459), (591, 384, 379, 589), (386, 378, 383, 387), (454, 386, 387, 455), (593, 451, 384, 591), (549, 546, 450, 438), (455, 387, 385, 453), (668, 412, 413, 665), (662, 643, 411, 667), (660, 671, 673, 656), (430, 406, 407, 431), (550, 457, 394, 543), (927, 487, 484, 948), (543, 394, 392, 545), (532, 407, 406, 534), (552, 428, 901, 899), (902, 904, 388, 548), (450, 546, 552, 467), (518, 458, 401, 513), (513, 401, 399, 511), (514, 429, 910, 909), (911, 912, 396, 475), (460, 453, 385, 431), (372, 430, 431, 385), (459, 460, 431, 407), (546, 390, 428, 552), (447, 438, 408, 409), (523, 404, 508, 530), (665, 413, 414, 664), (655, 672, 671, 660), (667, 411, 645, 663), (917, 921, 919, 915), (419, 694, 695, 421), (639, 425, 422, 642), (926, 923, 922, 641), (640, 423, 425, 639), (918, 916, 423, 640), (638, 424, 427, 637), (637, 427, 924, 636), (510, 398, 429, 514), (588, 377, 410, 592), (470, 499, 929, 930), (396, 437, 501, 458), (469, 502, 435, 398), (470, 463, 500, 499), (389, 494, 945, 900), (393, 492, 489, 512), (596, 597, 441, 440), (594, 596, 440, 461), (517, 516, 444, 463), (516, 515, 442, 444), (405, 446, 449, 504), (508, 465, 468, 505), (617, 440, 441, 618), (507, 450, 467, 404), (509, 473, 446, 405), (505, 468, 473, 509), (595, 464, 452, 598), (551, 549, 438, 447), (517, 519, 471, 462), (504, 449, 448, 506), (398, 510, 931, 469), (374, 403, 460, 459), (403, 376, 453, 460), (475, 396, 458, 518), (548, 388, 457, 550), (382, 455, 453, 376), (907, 905, 549, 551), (586, 373, 451, 593), (371, 454, 455, 382), (532, 537, 459, 407), (519, 470, 930, 520), (404, 467, 465, 508), (598, 452, 377, 588), (553, 391, 402, 554), (510, 390, 905, 931), (595, 594, 461, 464), (616, 615, 472, 380), (439, 476, 477, 447), (402, 391, 477, 476), (555, 551, 447, 477), (555, 477, 391, 553), (939, 942, 941, 938), (932, 976, 977, 933), (397, 490, 491, 474), (512, 489, 488, 400), (903, 944, 492, 393), (474, 491, 494, 389), (950, 485, 486, 928), (400, 488, 487, 927), (547, 495, 493, 544), (725, 715, 937, 979), (723, 480, 713, 722), (721, 481, 943, 978), (716, 710, 975, 717), (981, 935, 712, 719), (463, 444, 498, 500), (444, 442, 497, 498), (928, 486, 490, 397), (398, 435, 496, 429), (458, 501, 432, 401), (401, 432, 434, 399), (429, 496, 436, 910), (912, 433, 437, 396), (521, 504, 506, 528), (527, 505, 509, 531), (531, 509, 405, 525), (529, 507, 404, 523), (530, 508, 505, 527), (525, 405, 504, 521), (447, 409, 503, 439), (438, 450, 507, 408), (471, 519, 520, 906), (388, 475, 518, 457), (463, 470, 519, 517), (914, 443, 515, 516), (462, 914, 516, 517), (949, 947, 952, 951), (390, 510, 514, 428), (904, 911, 475, 388), (428, 514, 909, 901), (394, 513, 511, 392), (457, 518, 513, 394), (536, 525, 521, 533), (541, 530, 527, 538), (540, 529, 523, 535), (542, 531, 525, 536), (538, 527, 531, 542), (533, 521, 528, 539), (409, 408, 526, 524), (535, 523, 530, 541), (409, 524, 522, 503), (408, 507, 529, 526), (403, 535, 541, 376), (386, 533, 539, 378), (382, 538, 542, 371), (371, 542, 536, 454), (374, 540, 535, 403), (376, 541, 538, 382), (454, 536, 533, 386), (524, 526, 537, 532), (524, 532, 534, 522), (526, 529, 540, 537), (473, 548, 550, 446), (914, 553, 554, 443), (913, 908, 551, 555), (913, 555, 553, 914), (905, 390, 546, 549), (446, 550, 543, 449), (465, 899, 902, 468), (449, 543, 545, 448), (467, 552, 899, 465), (468, 902, 548, 473), (395, 559, 557, 456), (466, 556, 559, 395), (445, 558, 556, 466), (605, 560, 561, 599), (624, 567, 562, 619), (627, 572, 564, 620), (626, 570, 572, 627), (380, 571, 569, 616), (628, 569, 570, 626), (625, 568, 566, 621), (623, 565, 568, 625), (621, 566, 567, 624), (620, 564, 565, 623), (619, 562, 563, 622), (587, 590, 577, 574), (499, 500, 580, 581), (502, 585, 575, 435), (437, 573, 584, 501), (499, 581, 585, 929), (500, 498, 582, 580), (498, 497, 583, 582), (435, 575, 579, 496), (501, 584, 578, 432), (432, 578, 576, 434), (496, 579, 574, 436), (433, 577, 573, 437), (375, 381, 590, 587), (581, 580, 594, 595), (585, 598, 588, 575), (573, 586, 593, 584), (581, 595, 598, 585), (580, 582, 596, 594), (582, 583, 597, 596), (575, 588, 592, 579), (584, 593, 591, 578), (578, 591, 589, 576), (579, 592, 587, 574), (577, 590, 586, 573), (567, 601, 605, 562), (572, 604, 606, 564), (570, 954, 604, 572), (571, 851, 953, 569), (569, 953, 954, 570), (568, 602, 607, 566), (565, 600, 602, 568), (566, 607, 601, 567), (564, 606, 600, 565), (562, 605, 599, 563), (602, 610, 601, 607), (560, 605, 601, 610), (610, 956, 955, 560), (602, 600, 956, 610), (600, 606, 957, 956), (606, 604, 954, 957), (561, 560, 955, 856), (364, 617, 615, 363), (363, 615, 616, 369), (366, 461, 440, 365), (366, 370, 464, 461), (384, 619, 622, 379), (410, 620, 623, 375), (373, 621, 624, 451), (375, 623, 625, 381), (381, 625, 621, 373), (464, 628, 626, 452), (452, 626, 627, 377), (377, 627, 620, 410), (451, 624, 619, 384), (615, 617, 618, 472), (365, 440, 617, 364), (368, 569, 628, 367), (369, 616, 569, 368), (367, 628, 464, 370), (603, 629, 634, 613), (608, 630, 629, 603), (612, 633, 632, 611), (611, 632, 635, 614), (613, 634, 633, 612), (609, 631, 630, 608), (632, 639, 642, 635), (634, 918, 640, 633), (630, 637, 636, 629), (629, 636, 918, 634), (633, 640, 639, 632), (631, 638, 637, 630), (412, 646, 647, 413), (670, 669, 647, 646), (644, 414, 413, 647), (666, 669, 411, 643), (425, 652, 651, 422), (916, 650, 649, 423), (427, 648, 653, 924), (924, 653, 650, 916), (423, 649, 652, 425), (424, 654, 648, 427), (652, 660, 656, 651), (650, 659, 655, 649), (648, 658, 657, 653), (653, 657, 659, 650), (649, 655, 660, 652), (654, 661, 658, 648), (671, 667, 663, 673), (645, 411, 669, 670), (658, 665, 664, 657), (644, 647, 669, 666), (672, 662, 667, 671), (661, 668, 665, 658), (657, 967, 966, 659), (414, 958, 959, 664), (662, 963, 962, 643), (643, 962, 961, 666), (666, 961, 960, 644), (644, 960, 958, 414), (659, 966, 965, 655), (672, 964, 963, 662), (655, 965, 964, 672), (664, 959, 967, 657), (681, 691, 690, 680), (678, 688, 687, 677), (675, 685, 684, 674), (682, 692, 691, 681), (679, 689, 688, 678), (676, 686, 685, 675), (683, 693, 692, 682), (680, 690, 689, 679), (677, 687, 686, 676), (674, 684, 693, 683), (420, 925, 923, 926), (426, 920, 925, 420), (418, 415, 416, 417), (417, 416, 694, 419), (421, 695, 415, 418), (704, 699, 696, 971), (706, 697, 698, 973), (973, 698, 699, 704), (705, 708, 701, 415), (697, 696, 699, 698), (970, 703, 702, 709), (697, 702, 703, 696), (706, 709, 702, 697), (415, 701, 700, 416), (416, 700, 969, 968), (701, 708, 969, 700), (696, 703, 970, 971), (694, 707, 972, 695), (416, 968, 707, 694), (695, 972, 705, 415), (933, 977, 974, 714), (938, 941, 714, 974), (936, 976, 932, 934), (719, 712, 710, 716), (722, 713, 711, 726), (984, 940, 480, 723), (717, 975, 481, 721), (724, 478, 479, 718), (726, 711, 715, 725), (720, 482, 483, 727), (982, 720, 727, 733), (739, 726, 725, 732), (983, 724, 718, 729), (734, 717, 721, 730), (980, 984, 723, 731), (737, 722, 726, 739), (735, 719, 716, 728), (946, 981, 719, 735), (728, 716, 717, 734), (730, 721, 978, 736), (731, 723, 722, 737), (732, 725, 979, 738), (494, 732, 738, 945), (486, 731, 737, 490), (487, 730, 736, 484), (489, 728, 734, 488), (944, 946, 735, 492), (492, 735, 728, 489), (490, 737, 739, 491), (485, 980, 731, 486), (488, 734, 730, 487), (495, 983, 729, 493), (491, 739, 732, 494), (947, 982, 733, 952), (363, 740, 741, 364), (370, 747, 744, 367), (368, 745, 746, 369), (367, 744, 745, 368), (366, 743, 747, 370), (369, 746, 740, 363), (364, 741, 742, 365), (365, 742, 743, 366), (743, 992, 991, 747), (746, 987, 989, 740), (741, 985, 986, 742), (742, 986, 992, 743), (740, 989, 985, 741), (747, 991, 990, 744), (745, 988, 987, 746), (744, 990, 988, 745), (752, 760, 761, 753), (751, 759, 763, 755), (754, 762, 756, 748), (749, 757, 758, 750), (750, 758, 759, 751), (748, 756, 757, 749), (755, 763, 760, 752), (753, 761, 762, 754), (758, 757, 756, 762, 761, 760, 763, 759), (770, 772, 787, 786), (765, 764, 769, 767), (772, 774, 788, 787), (764, 786, 771, 769), (774, 776, 789, 788), (786, 787, 773, 771), (776, 778, 790, 789), (787, 788, 775, 773), (778, 780, 791, 790), (788, 789, 777, 775), (780, 782, 792, 791), (789, 790, 779, 777), (784, 766, 765, 793), (790, 791, 781, 779), (766, 768, 764, 765), (782, 784, 793, 792), (791, 792, 783, 781), (769, 771, 773, 775, 777, 779, 781, 783, 785, 767), (793, 765, 767, 785), (792, 793, 785, 783), (768, 770, 786, 764), (766, 784, 782, 780, 778, 776, 774, 772, 770, 768)])
me_helicopter_body_003.polygons.foreach_set('use_smooth', [1, 1, 1, 1, 1, 1, 1, 1, 1, 1, 1, 1, 1, 1, 1, 1, 1, 1, 1, 1, 1, 1, 1, 1, 1, 1, 1, 1, 1, 1, 1, 1, 1, 1, 1, 1, 1, 1, 1, 1, 1, 1, 1, 1, 1, 1, 1, 1, 1, 1, 1, 1, 1, 1, 1, 1, 1, 1, 1, 1, 1, 1, 1, 1, 1, 1, 1, 1, 1, 1, 1, 1, 1, 1, 1, 1, 1, 1, 1, 1, 1, 1, 1, 1, 1, 1, 1, 1, 1, 1, 1, 1, 1, 1, 1, 1, 1, 1, 1, 1, 1, 1, 1, 1, 1, 1, 1, 1, 1, 1, 1, 1, 1, 1, 1, 1, 1, 1, 1, 1, 1, 1, 1, 1, 1, 1, 1, 1, 1, 1, 1, 1, 1, 1, 1, 1, 1, 1, 1, 1, 1, 1, 1, 1, 1, 1, 1, 1, 1, 1, 1, 1, 1, 1, 1, 1, 1, 1, 1, 1, 1, 1, 1, 1, 1, 1, 1, 1, 1, 1, 1, 1, 1, 1, 1, 1, 1, 1, 1, 1, 1, 1, 1, 1, 1, 1, 1, 1, 1, 1, 1, 1, 1, 1, 1, 1, 1, 1, 1, 1, 1, 1, 1, 1, 1, 1, 1, 1, 1, 1, 1, 1, 1, 1, 1, 1, 1, 1, 1, 1, 1, 1, 1, 1, 1, 1, 1, 1, 1, 1, 1, 1, 1, 1, 1, 1, 1, 1, 1, 1, 1, 1, 1, 1, 1, 1, 1, 1, 1, 1, 1, 1, 1, 1, 1, 1, 1, 1, 1, 1, 1, 1, 1, 1, 1, 1, 1, 1, 1, 1, 1, 1, 1, 1, 1, 1, 1, 1, 1, 1, 1, 1, 1, 1, 1, 1, 1, 1, 1, 1, 1, 1, 1, 1, 1, 1, 1, 1, 1, 1, 1, 1, 1, 1, 1, 1, 1, 1, 1, 1, 1, 1, 1, 1, 1, 1, 1, 1, 1, 1, 1, 1, 1, 1, 1, 1, 1, 1, 1, 1, 1, 1, 1, 1, 1, 1, 1, 1, 1, 1, 1, 1, 1, 1, 1, 1, 1, 1, 1, 1, 1, 1, 1, 1, 1, 1, 1, 1, 1, 1, 1, 1, 0, 0, 0, 0, 0, 0, 0, 0, 0, 0, 0, 0, 0, 0, 0, 0, 0, 0, 0, 0, 0, 0, 1, 1, 1, 1, 1, 1, 1, 1, 1, 1, 1, 1, 1, 1, 1, 1, 1, 1, 1, 1, 1, 1, 1, 1, 1, 1, 1, 1, 1, 1, 1, 1, 1, 1, 1, 1, 1, 1, 1, 1, 1, 1, 1, 1, 1, 1, 1, 1, 1, 1, 1, 1, 1, 1, 1, 1, 1, 1, 1, 1, 1, 1, 1, 1, 1, 1, 1, 1, 1, 1, 1, 1, 1, 1, 1, 1, 1, 1, 1, 1, 1, 1, 1, 1, 1, 1, 1, 1, 1, 1, 1, 1, 1, 1, 1, 1, 1, 1, 1, 1, 1, 1, 1, 1, 1, 1, 1, 1, 1, 1, 1, 1, 1, 1, 1, 1, 1, 1, 1, 1, 1, 1, 1, 1, 1, 1, 1, 1, 1, 1, 1, 1, 1, 1, 1, 1, 1, 1, 1, 1, 1, 1, 1, 1, 1, 1, 1, 1, 1, 1, 1, 1, 1, 1, 1, 1, 1, 1, 1, 1, 1, 1, 1, 1, 1, 1, 1, 1, 1, 1, 1, 1, 1, 1, 1, 1, 1, 1, 1, 1, 1, 1, 1, 1, 1, 1, 1, 1, 1, 1, 1, 1, 1, 1, 1, 1, 1, 1, 1, 1, 1, 1, 1, 1, 1, 1, 1, 1, 1, 1, 1, 1, 1, 1, 1, 1, 1, 1, 1, 1, 1, 1, 1, 1, 1, 1, 1, 1, 1, 1, 1, 1, 1, 1, 1, 1, 1, 1, 1, 1, 1, 1, 1, 1, 1, 1, 1, 1, 1, 1, 1, 1, 1, 1, 1, 1, 1, 1, 1, 1, 1, 1, 1, 1, 1, 1, 1, 1, 1, 1, 1, 1, 1, 1, 1, 1, 1, 1, 1, 1, 1, 1, 1, 1, 1, 1, 1, 1, 1, 1, 1, 1, 1, 1, 1, 1, 1, 1, 1, 1, 1, 1, 1, 1, 1, 1, 1, 1, 1, 1, 1, 1, 1, 1, 1, 1, 1, 1, 1, 1, 1, 1, 1, 1, 1, 1, 1, 1, 1, 1, 1, 1, 1, 1, 1, 1, 1, 1, 1, 1, 1, 1, 1, 1, 1, 1, 1, 1, 1, 1, 1, 1, 1, 1, 1, 1, 1, 1, 1, 1, 1, 1, 0, 0, 0, 0, 0, 0, 0, 0, 0, 0, 0, 0, 0, 0, 0, 0, 0, 0, 0, 0, 0, 0])
_k = set([(21, 91), (21, 795), (24, 124), (24, 798), (26, 74), (26, 84), (28, 91), (28, 825), (30, 124), (30, 824), (44, 45), (44, 46), (45, 48), (46, 48), (47, 51), (47, 823), (51, 817), (57, 178), (57, 807), (59, 176), (59, 805), (64, 84), (80, 89), (80, 809), (87, 117), (87, 828), (89, 801), (94, 95), (94, 293), (95, 287), (96, 282), (96, 837), (97, 840), (97, 881), (98, 99), (98, 289), (99, 296), (100, 305), (100, 845), (101, 847), (101, 886), (109, 151), (109, 298), (111, 153), (111, 889), (117, 185), (131, 801), (131, 827), (151, 153), (157, 802), (157, 803), (161, 163), (161, 164), (162, 164), (176, 178), (185, 826), (200, 205), (200, 209), (205, 609), (207, 208), (207, 614), (208, 209), (227, 813), (227, 821), (231, 819), (231, 823), (253, 254), (253, 262), (254, 255), (255, 256), (256, 257), (257, 258), (258, 259), (259, 260), (260, 261), (261, 262), (273, 877), (273, 879), (274, 277), (274, 878), (275, 278), (275, 879), (276, 874), (276, 878), (277, 875), (278, 876), (279, 281), (279, 881), (280, 282), (280, 284), (281, 832), (283, 830), (283, 838), (284, 834), (287, 298), (289, 888), (293, 889), (296, 302), (302, 849), (305, 884), (307, 842), (307, 885), (317, 318), (317, 323), (318, 319), (319, 320), (320, 324), (321, 322), (321, 324), (322, 323), (389, 474), (389, 900), (393, 512), (393, 903), (395, 456), (395, 466), (397, 474), (397, 928), (400, 512), (400, 927), (412, 646), (412, 668), (417, 418), (417, 419), (418, 421), (419, 421), (420, 426), (420, 926), (426, 920), (433, 577), (433, 912), (436, 574), (436, 910), (445, 466), (462, 471), (462, 914), (469, 502), (469, 931), (471, 906), (478, 479), (478, 724), (479, 718), (480, 713), (480, 940), (481, 943), (481, 975), (482, 483), (482, 720), (483, 727), (484, 736), (484, 948), (485, 950), (485, 980), (493, 544), (493, 729), (495, 547), (495, 983), (502, 585), (520, 906), (520, 930), (544, 547), (551, 907), (551, 908), (556, 558), (556, 559), (557, 559), (574, 577), (585, 929), (603, 608), (603, 613), (608, 609), (611, 612), (611, 614), (612, 613), (636, 918), (636, 924), (641, 922), (641, 926), (645, 663), (645, 670), (646, 670), (651, 656), (651, 861), (654, 661), (654, 860), (656, 673), (661, 668), (663, 673), (674, 675), (674, 683), (675, 676), (676, 677), (677, 678), (678, 679), (679, 680), (680, 681), (681, 682), (682, 683), (704, 971), (704, 973), (705, 708), (705, 972), (706, 709), (706, 973), (707, 968), (707, 972), (708, 969), (709, 970), (710, 712), (710, 975), (711, 713), (711, 715), (712, 935), (714, 933), (714, 941), (715, 937), (718, 729), (720, 982), (724, 983), (727, 733), (733, 952), (736, 978), (738, 945), (738, 979), (748, 749), (748, 754), (749, 750), (750, 751), (751, 755), (752, 753), (752, 755), (753, 754), (794, 796), (794, 797), (795, 842), (796, 804), (797, 799), (798, 841), (799, 806), (800, 802), (800, 828), (803, 808), (804, 805), (806, 807), (808, 809), (810, 812), (810, 816), (811, 813), (811, 821), (812, 818), (814, 815), (814, 863), (815, 859), (816, 818), (817, 822), (819, 820), (820, 822), (824, 845), (825, 847), (826, 827), (829, 830), (829, 831), (831, 833), (832, 887), (833, 882), (834, 885), (835, 836), (835, 880), (836, 839), (837, 890), (838, 839), (840, 884), (841, 843), (843, 887), (844, 846), (844, 888), (846, 848), (848, 849), (850, 851), (850, 852), (851, 953), (852, 855), (853, 854), (853, 856), (854, 855), (856, 955), (857, 858), (857, 859), (858, 862), (860, 862), (861, 863), (864, 865), (864, 866), (865, 873), (866, 867), (867, 868), (868, 869), (869, 870), (870, 871), (871, 872), (872, 873), (874, 875), (876, 877), (880, 883), (882, 883), (886, 890), (891, 892), (891, 895), (892, 898), (893, 894), (893, 895), (894, 896), (896, 897), (897, 898), (899, 901), (899, 902), (900, 945), (901, 909), (902, 904), (903, 944), (904, 911), (905, 907), (905, 931), (908, 913), (909, 910), (911, 912), (913, 914), (915, 917), (915, 919), (916, 918), (916, 924), (917, 921), (919, 921), (920, 925), (922, 923), (923, 925), (927, 948), (928, 950), (929, 930), (932, 933), (932, 934), (934, 936), (935, 981), (936, 976), (937, 979), (938, 939), (938, 974), (939, 942), (940, 984), (941, 942), (943, 978), (944, 946), (946, 981), (947, 949), (947, 982), (949, 951), (951, 952), (953, 954), (954, 957), (955, 956), (956, 957), (958, 959), (958, 960), (959, 967), (960, 961), (961, 962), (962, 963), (963, 964), (964, 965), (965, 966), (966, 967), (968, 969), (970, 971), (974, 977), (976, 977), (980, 984), (985, 986), (985, 989), (986, 992), (987, 988), (987, 989), (988, 990), (990, 991), (991, 992)])
me_helicopter_body_003.attributes.new('sharp_edge', 'BOOLEAN', 'EDGE').data.foreach_set('value', [ (min(e.vertices), max(e.vertices)) in _k for e in me_helicopter_body_003.edges])
me_helicopter_body_003.materials.append(mat_material)
me_helicopter_body_003.use_remesh_preserve_volume = False
me_helicopter_body_003.use_remesh_preserve_attributes = False
me_helicopter_body_003.use_mirror_vertex_groups = False
me_helicopter_body_003.update()
me_helicopter_body = bpy.data.meshes.new('helicopter_body')
me_helicopter_body.from_pydata([(-1.814, 0.1391, 0.831), (-1.69, 0.2088, 0.9296), (-1.55, 0.294, 0.9782), (-1.448, 0.4094, 0.9295), (-1.529, 0.4226, 0.6886), (-1.78, 0.3125, 0.6059), (-1.849, 0.1948, 0.7398), (-1.42, 0.4559, 0.8132), (2.817, 0.3348, -0.3037), (2.959, -5.617e-09, -0.158), (-1.48, 0.4792, -0.3538), (2.805, 0.3306, 0.02928), (-1.466, 0.5804, 0.0232), (2.855, 0.3389, -0.1364), (-1.442, 0.5422, 0.3497), (2.838, -5.617e-09, -0.3207), (-1.466, -5.617e-09, -0.5095), (-1.942, -5.617e-09, 0.7779), (-1.482, 0.5655, -0.1577), (2.848, 0.337, -0.2211), (2.937, -5.617e-09, -0.2308), (-1.466, 0.2778, -0.5095), (2.962, 0.128, -0.1558), (2.85, 0.1507, -0.3194), (2.945, 0.1305, -0.2285), (0.4962, 0.53, -0.6733), (0.503, 0.7071, -0.01003), (0.5012, 0.6249, 0.5551), (0.9823, 0.2036, 0.9617), (0.5012, -5.617e-09, -0.7871), (0.5028, 0.7071, -0.17), (0.5012, 0.2778, -0.7871), (0.5785, 0.2778, 0.7482), (0.009282, 0.53, -0.6733), (0.08549, 0.7071, -0.01003), (0.08549, 0.6251, 0.5551), (0.08036, -5.617e-09, -0.7871), (0.08036, 0.7071, -0.17), (0.08036, 0.2778, -0.7871), (0.9823, -5.617e-09, 0.9617), (2.844, 0.3378, -0.0498), (1.899, 0.5796, 0.2381), (1.899, 0.3882, -0.6486), (2.784, -5.617e-09, 0.07152), (2.79, 0.151, 0.07174), (1.899, 0.4334, 0.5428), (1.899, 0.267, 0.5834), (-1.467, 0.5719, 0.1846), (-5.362, 0.05872, -0.03293), (-5.56, -5.617e-09, 0.9888), (-5.447, 0.05872, 0.9694), (-5.271, 0.05872, 1.035), (-3.545, 0.8724, 0.7185), (-3.146, 0.8724, 0.7185), (-3.229, 0.8724, 0.4494), (-3.44, 0.8724, 0.4494), (-3.11, 0.8724, 0.3749), (-3.44, 0.1371, 0.4494), (-3.461, 0.8724, 0.3749), (-3.664, -5.603e-09, 0.1955), (-3.664, 0.1187, 0.2442), (-3.664, -5.603e-09, 0.673), (-3.664, 0.06941, 0.2081), (-3.461, 0.1421, 0.3749), (-3.664, 0.09221, 0.6003), (0.503, 0.7057, 0.3628), (0.08549, 0.7057, 0.3628), (2.915, -5.617e-09, -0.07863), (2.925, 0.1335, -0.08071), (-0.4704, 0.2778, -0.7871), (-0.4704, 0.7071, -0.17), (-0.4704, -5.617e-09, -0.7871), (-0.4704, 0.637, 0.4684), (-0.4704, 0.7071, -0.01003), (-0.4704, 0.53, -0.6452), (1.534, 0.4463, 0.6093), (1.534, -5.617e-09, 0.7754), (-1.453, 0.2125, 1.014), (-1.436, -5.682e-09, 1.007), (0.08549, -5.617e-09, 1.116), (0.5784, -5.617e-09, 1.056), (0.05771, 0.2648, 1.11), (0.5785, 0.2778, 1.056), (1.535, 0.3935, -0.6857), (1.534, 0.2796, 0.6711), (1.534, -5.617e-09, -0.729), (1.534, 0.2778, -0.729), (1.534, 0.5731, 0.5113), (-1.466, 0.3907, -0.4724), (-1.384, 0.518, 0.5431), (2.943, 0.2332, -0.1507), (2.847, 0.2619, -0.3141), (2.928, 0.2379, -0.2263), (0.5017, 0.4513, 0.6661), (0.5028, 0.3939, -0.7499), (0.08036, 0.3939, -0.7499), (2.798, 0.2679, 0.05913), (2.911, 0.2425, -0.06821), (-1.372, 0.3966, 0.9414), (0.5012, 0.4513, 1.008), (0.05771, 0.441, 1.054), (-1.383, 0.4719, 0.7825), (1.534, 0.6338, 0.02336), (0.5785, 0.2778, 0.9534), (1.534, 0.6274, 0.3411), (1.535, 0.6298, -0.1955), (0.05832, 0.5279, 0.6586), (0.05784, 0.5211, 0.8866), (0.5012, 0.4833, 0.8764), (-1.795, -5.682e-09, 0.8461), (1.535, 0.5107, -0.5973), (0.4192, 0.7071, -0.01003), (0.3862, 0.53, -0.6733), (1.286, -5.617e-09, 0.8539), (1.286, 0.2053, 0.8539), (0.3974, 1.971, -0.4729), (0.3977, 1.873, -0.5253), (-0.3266, 2.007, -0.5129), (-0.4023, 1.911, -0.5667), (-0.5613, 1.88, -0.5054), (-0.5587, 1.995, -0.4752), (-0.7067, 1.135, -0.1881), (-0.7028, 1.201, -0.08873), (-0.2865, 1.22, -0.09161), (-0.5706, 1.184, -0.1957), (-0.01978, 1.184, -0.1957), (0.3179, 1.184, -0.1957), (-0.01466, 1.22, -0.0916), (0.319, 1.22, -0.0916), (0.4026, 1.184, -0.1957), (0.9187, 1.146, -0.1899), (0.4029, 1.22, -0.09161), (0.9183, 1.184, -0.08607), (-0.4704, 0.7134, 0.3163), (-0.4704, -5.617e-09, 1.116), (-0.4629, 0.2649, 1.108), (-0.4629, 0.5347, 0.8518), (-0.4629, 0.4419, 1.047), (-0.4704, 0.3939, -0.7499), (-0.4704, 0.5523, 0.5703), (1.904, -5.617e-09, 0.5896), (1.899, 0.2577, -0.6758), (1.899, 0.5641, -0.2457), (1.904, -5.617e-09, -0.6787), (1.899, 0.547, 0.4705), (1.899, 0.5737, -0.01692), (1.899, 0.4954, -0.5708), (0.4192, 0.6249, 0.5551), (0.418, -5.617e-09, -0.7871), (0.418, 0.7071, -0.17), (0.418, 0.2778, -0.7871), (0.4192, 0.7057, 0.3628), (0.4192, -5.617e-09, 1.116), (0.4192, 0.2778, 1.116), (0.4192, 0.4513, 1.068), (0.418, 0.3939, -0.7499), (0.4192, 0.4966, 0.8837), (0.4198, 0.4647, 0.6618), (2.324, 0.2212, -0.5609), (2.331, -5.617e-09, 0.4103), (2.335, 0.5038, 0.1612), (2.335, 0.2411, 0.4103), (2.335, 0.3474, -0.5485), (2.335, 0.3975, 0.3812), (2.335, 0.4787, -0.2281), (2.317, -5.617e-09, -0.5639), (2.335, 0.4846, 0.3294), (2.335, 0.4849, -0.03781), (2.335, 0.4356, -0.4883), (2.652, 0.177, 0.1938), (2.662, 0.1874, -0.42), (2.634, -5.617e-09, 0.2049), (2.664, 0.4145, 0.03714), (2.663, 0.2985, -0.4051), (2.653, 0.3131, 0.1765), (2.663, 0.3997, -0.2133), (2.647, -5.617e-09, -0.4259), (2.659, 0.3887, 0.1331), (2.665, 0.4087, -0.08705), (2.658, 0.3703, -0.3564), (1.018, 0.2778, -0.7581), (1.019, 0.6685, -0.17), (1.018, -5.617e-09, -0.7581), (1.018, 0.599, 0.5243), (1.018, 0.6705, -0.01003), (1.016, 0.5204, -0.6353), (1.018, 0.4488, 0.6118), (1.019, 0.3937, -0.7178), (1.056, 0.2787, 0.6812), (1.018, 0.6665, 0.3519), (0.7804, 0.2407, 1.009), (0.7804, -5.617e-09, 1.009), (0.9321, 0.2416, 0.9037), (0.2128, 0.2778, 0.9534), (0.1302, 0.4513, 0.7425), (0.2128, 0.2778, 1.056), (0.2128, 0.2778, 0.8488), (-2.006, 0.1334, 0.07734), (-2.005, -5.617e-09, 0.0802), (-1.758, 0.1918, -0.2162), (-1.749, -5.617e-09, -0.2228), (-1.776, 0.4534, 0.2083), (-1.769, 0.4648, 0.08807), (-1.761, 0.3958, -0.1469), (-1.759, 0.3028, -0.1955), (-1.754, 0.457, -0.03413), (-1.842, 0.3105, 0.5322), (-1.817, 0.3496, 0.4944), (-2.025, -5.617e-09, 0.7326), (-1.787, 0.4096, 0.3445), (-0.9683, 0.52, -0.6288), (-0.9139, 0.6881, -0.01003), (-0.9137, 0.6528, 0.3873), (-0.9683, -5.617e-09, -0.7469), (-0.9177, 0.6569, -0.17), (-0.9683, 0.2778, -0.7469), (-0.9138, 0.6903, 0.2155), (-0.9349, 0.443, 1.024), (-0.929, 0.5411, 0.8103), (-0.9348, 0.2649, 1.087), (-0.9658, -5.617e-09, 1.098), (-0.9683, 0.3939, -0.7063), (-0.917, 0.5972, 0.5496), (-1.217, 0.5149, -0.532), (-1.215, 0.6429, -0.01202), (-1.214, 0.6167, 0.3464), (-1.217, -5.617e-09, -0.6282), (-1.215, 0.6202, -0.2385), (-1.217, 0.2778, -0.6282), (-1.215, 0.642, 0.1795), (-1.217, 0.3939, -0.5893), (-1.198, 0.4209, 0.9649), (-1.214, 0.5028, 0.8221), (-1.206, 0.2391, 1.038), (-1.213, -5.617e-09, 1.052), (-1.213, 0.5715, 0.5218), (-1.903, -5.617e-09, -0.06802), (-1.954, 0.3562, 0.1412), (-1.909, 0.2509, -0.05559), (-1.921, 0.3483, 0.03598), (-2.071, 0.2725, 0.4461), (-1.96, 0.3457, 0.333), (-1.911, 0.1456, -0.06324), (-1.964, 0.3567, 0.2387), (-1.889, 0.3288, -0.04745), (-2.071, 0.186, 0.6011), (-2.071, -5.617e-09, 0.6941), (-1.994, 0.2393, 0.07206), (-2.071, 0.126, 0.1853), (-2.071, 0.2341, 0.2034), (-2.071, 0.2709, 0.3014), (-2.071, -5.617e-09, 0.1755), (-1.821, 0.08643, 0.8376), (-1.918, 0.1093, 0.7523), (-1.664, 0.1505, 0.9397), (-1.641, -5.682e-09, 0.9409), (-1.612, 0.2348, -0.3629), (-1.625, 0.5151, 0.1956), (-1.62, 0.4375, -0.2504), (-1.608, -5.617e-09, -0.3662), (-1.622, 0.526, 0.05568), (-1.613, 0.3468, -0.3339), (-1.618, 0.5112, -0.09594), (-1.558, 0.4532, 0.5276), (-1.616, 0.4781, 0.3503), (-1.545, 0.4414, 0.606), (-2.384, 0.2326, 0.4676), (-2.384, 0.1571, 0.6003), (-2.384, -5.617e-09, 0.673), (-2.384, 0.118, 0.2081), (-2.384, 0.2025, 0.2442), (-2.384, 0.2428, 0.3351), (-2.384, -5.617e-09, 0.1955), (-3.229, 0.179, 0.4494), (-3.051, 0.1217, 0.6003), (-3.051, -5.616e-09, 0.673), (-3.051, 0.09202, 0.2081), (-3.051, 0.1562, 0.2442), (-3.11, 0.1867, 0.3749), (-3.051, -5.616e-09, 0.1955), (-5.271, 0.05872, 0.07562), (-5.486, 0.05872, 0.7382), (-5.506, -5.617e-09, -0.02634), (-5.836, -5.617e-09, 0.6683), (-5.674, 0.05872, 0.6465), (-4.063, 0.07302, 0.6003), (-4.063, 0.09426, 0.2442), (-4.063, 0.1131, 0.3753), (-4.063, -5.595e-09, 0.1955), (-4.063, 0.05471, 0.2081), (-4.063, 0.1083, 0.528), (-4.063, -5.595e-09, 0.673), (-4.359, 0.05872, 0.372), (-4.363, -5.617e-09, -0.02032), (-4.574, 0.05872, 1.035), (-4.766, 0.05872, 1.565), (-4.359, 0.05872, 0.7382), (-4.409, 0.05872, 0.08133), (-4.727, -5.617e-09, 1.769), (-4.923, 0.05872, -0.03756), (-5.382, -5.617e-09, -0.3179), (-4.923, 0.05872, 1.148), (-5.676, 0.05872, 1.601), (-5.486, 0.05872, 0.372), (-5.033, 0.05872, -0.1732), (-5.864, -5.617e-09, 1.769), (-5.681, 0.05872, 0.2358), (-5.819, -5.617e-09, 0.1958), (-4.715, 0.05872, -0.1888), (-4.574, 0.05872, 0.07562), (-4.634, -5.617e-09, -0.3899), (-4.923, 0.04603, 1.09), (-5.237, 0.04603, 0.9876), (-5.431, 0.04603, 0.7203), (-5.431, 0.04603, 0.3899), (-5.237, 0.04603, 0.1226), (-4.923, 0.04603, 0.02054), (-4.609, 0.04603, 0.1226), (-4.414, 0.04603, 0.3899), (-4.414, 0.04603, 0.7203), (-4.609, 0.04603, 0.9876), (-4.923, -5.682e-09, 1.09), (-5.237, -5.682e-09, 0.9876), (-5.431, -5.682e-09, 0.7203), (-5.431, -5.682e-09, 0.3899), (-5.237, -5.682e-09, 0.1226), (-4.923, -5.682e-09, 0.02054), (-4.609, -5.682e-09, 0.1226), (-4.414, -5.682e-09, 0.3899), (-4.414, -5.682e-09, 0.7203), (-4.609, -5.682e-09, 0.9876), (-3.214, 0.8724, 0.124), (-3.513, 0.8724, 0.124), (-3.478, 0.9518, 0.5876), (-3.025, 0.9518, 0.5876), (-3.219, 0.9518, 0.2566), (-3.504, 0.9518, 0.2566), (-3.637, 0.8724, 1.138), (-3.859, 0.8724, 1.138), (-3.584, 0.9518, 1.064), (-3.835, 0.9518, 1.064), (-3.583, 0.9121, 0.05206), (-3.543, 0.9121, 0.5614), (-2.846, 0.9121, 0.5614), (-3.145, 0.9121, 0.05206), (-4.093, 0.9121, 1.295), (-3.705, 0.9121, 1.295), (-0.009169, 1.911, -0.5667), (-0.008376, 2.007, -0.5128), (0.1756, 1.911, -0.5668), (-0.2343, 2.007, -0.5128), (-0.2378, 1.911, -0.5667), (0.1758, 2.007, -0.5129), (0.1052, 1.808, -0.3188), (-0.1616, 1.808, -0.3188), (0.5798, 1.753, -0.31), (0.255, 1.808, -0.3188), (-0.6389, 1.754, -0.3084), (-0.5967, 1.808, -0.3188), (-0.1575, 1.844, -0.2147), (-0.3126, 1.844, -0.2147), (0.5795, 1.802, -0.2106), (0.2552, 1.844, -0.2147), (0.1061, 1.844, -0.2147), (-0.6359, 1.83, -0.2162), (0.1411, 1.702, -0.2762), (0.6372, 1.651, -0.2679), (-0.5923, 1.702, -0.2762), (-0.3082, 1.739, -0.1721), (0.2802, 1.739, -0.1721), (-0.6472, 1.724, -0.1728), (-0.1376, 1.702, -0.2762), (0.28, 1.702, -0.2762), (-0.6504, 1.649, -0.2662), (-0.1334, 1.739, -0.1721), (0.6368, 1.697, -0.1677), (0.1421, 1.739, -0.1721), (-1.8, 0.2061, 0.825), (-1.726, 0.2381, 0.9159), (-1.596, 0.3192, 0.9536), (-1.487, 0.402, 0.9159), (-1.537, 0.4059, 0.734), (-1.666, 0.3247, 0.6964), (-1.776, 0.242, 0.734), (-1.462, 0.4379, 0.825), (-1.781, 0.2194, 0.825), (-1.715, 0.2477, 0.9055), (-1.6, 0.3196, 0.9388), (-1.503, 0.3928, 0.9055), (-1.547, 0.3962, 0.7445), (-1.662, 0.3244, 0.7111), (-1.759, 0.2512, 0.7445), (-1.482, 0.4245, 0.825), (-1.067, 0.2081, 0.825), (-1.067, 0.2415, 0.9055), (-1.067, 0.322, 0.9388), (-1.067, 0.4025, 0.9055), (-1.067, 0.4025, 0.7445), (-1.067, 0.322, 0.7111), (-1.067, 0.2415, 0.7445), (-1.067, 0.4358, 0.825), (0.7203, 1.643, -0.3335), (0.7203, 1.529, -0.2966), (-0.7131, 1.529, -0.2966), (0.852, 1.529, -0.2966), (-0.7131, 1.643, -0.3335), (0.852, 1.643, -0.3335), (-0.7131, 1.713, -0.4302), (0.852, 1.713, -0.4302), (-0.7131, 1.713, -0.5496), (0.852, 1.713, -0.5496), (-0.7131, 1.643, -0.6462), (0.852, 1.643, -0.6462), (-0.7131, 1.529, -0.6831), (0.852, 1.529, -0.6831), (-0.7131, 1.416, -0.6462), (0.852, 1.416, -0.6462), (-0.7131, 1.346, -0.5496), (0.852, 1.346, -0.5496), (-0.7131, 1.346, -0.4302), (0.852, 1.346, -0.4302), (-0.7131, 1.416, -0.3335), (0.852, 1.416, -0.3335), (0.7203, 1.713, -0.4302), (0.7203, 1.713, -0.5496), (0.7203, 1.643, -0.6462), (0.7203, 1.529, -0.6831), (0.7203, 1.416, -0.6462), (0.7203, 1.346, -0.5496), (0.7203, 1.346, -0.4302), (0.7203, 1.416, -0.3335)], [], [(24, 22, 9, 20), (227, 223, 10, 18), (229, 224, 12, 47), (174, 96, 11, 177), (228, 226, 16, 21), (23, 24, 20, 15), (91, 92, 24, 23), (230, 228, 21, 88), (186, 75, 87, 183), (92, 90, 22, 24), (305, 302, 50, 49), (299, 304, 48, 280), (297, 293, 310, 308), (67, 68, 44, 43), (187, 180, 31, 94), (70, 214, 121, 124), (180, 182, 29, 31), (169, 171, 43, 44), (189, 184, 26, 65), (181, 185, 25, 30), (87, 104, 189, 183), (155, 150, 38, 95), (150, 148, 36, 38), (151, 111, 34, 66), (149, 112, 33, 37), (97, 68, 22, 90), (9, 22, 68, 67), (96, 44, 68, 97), (183, 189, 65, 27), (84, 46, 45, 75), (160, 167, 145, 41), (302, 301, 51, 50), (292, 297, 308, 309), (304, 300, 282, 48), (278, 63, 58, 56), (56, 58, 332, 331), (276, 279, 59, 62), (273, 278, 56, 54), (277, 276, 62, 60), (278, 277, 60, 63), (275, 274, 64, 61), (274, 273, 57, 64), (147, 151, 66, 35), (225, 229, 47, 14), (107, 106, 139, 136), (33, 95, 138, 74), (106, 35, 72, 139), (107, 136, 137, 100), (26, 184, 132, 131), (30, 149, 126, 129), (233, 77, 78, 234), (231, 98, 77, 233), (154, 100, 81, 153), (153, 81, 79, 152), (42, 141, 86, 83), (145, 142, 105, 102), (254, 255, 78, 77), (144, 41, 104, 87), (146, 42, 83, 110), (142, 146, 110, 105), (232, 235, 89, 101), (188, 84, 75, 186), (154, 99, 108, 156), (141, 143, 85, 86), (35, 106, 157, 147), (11, 96, 97, 40), (40, 97, 90, 13), (112, 155, 95, 33), (185, 187, 94, 25), (19, 13, 90, 92), (32, 188, 186, 93), (223, 230, 88, 10), (8, 19, 92, 91), (169, 44, 96, 174), (156, 157, 106, 107), (41, 145, 102, 104), (235, 225, 14, 89), (190, 191, 39, 28), (147, 157, 93, 27), (232, 101, 98, 231), (253, 17, 109, 252), (76, 84, 114, 113), (39, 113, 114, 28), (192, 114, 84, 188), (192, 190, 28, 114), (120, 117, 118, 119), (349, 347, 348, 352), (34, 111, 128, 127), (149, 37, 125, 126), (181, 30, 129, 130), (111, 26, 131, 128), (211, 73, 123, 122), (37, 70, 124, 125), (184, 181, 130, 132), (362, 361, 115, 352), (360, 359, 350, 117), (358, 357, 119, 118), (353, 354, 351, 347), (355, 356, 349, 116), (100, 137, 135, 81), (81, 135, 134, 79), (73, 34, 127, 123), (35, 66, 133, 72), (95, 38, 69, 138), (38, 36, 71, 69), (66, 34, 73, 133), (37, 33, 74, 70), (158, 165, 143, 141), (164, 168, 146, 142), (168, 162, 42, 146), (166, 160, 41, 144), (167, 164, 142, 145), (162, 158, 141, 42), (84, 76, 140, 46), (75, 45, 144, 87), (108, 93, 157, 156), (25, 94, 155, 112), (100, 154, 156, 107), (82, 153, 152, 80), (99, 154, 153, 82), (214, 211, 122, 121), (27, 65, 151, 147), (30, 25, 112, 149), (65, 26, 111, 151), (31, 29, 148, 150), (94, 31, 150, 155), (173, 170, 158, 162), (178, 175, 164, 167), (177, 172, 160, 166), (179, 173, 162, 168), (175, 179, 168, 164), (170, 176, 165, 158), (46, 161, 163, 45), (172, 178, 167, 160), (46, 140, 159, 161), (45, 163, 166, 144), (40, 13, 178, 172), (23, 15, 176, 170), (19, 8, 179, 175), (8, 91, 173, 179), (11, 40, 172, 177), (13, 19, 175, 178), (91, 23, 170, 173), (161, 169, 174, 163), (161, 159, 171, 169), (163, 174, 177, 166), (110, 83, 187, 185), (82, 80, 191, 190), (103, 192, 188, 32), (103, 82, 190, 192), (93, 186, 183, 27), (83, 86, 180, 187), (102, 105, 181, 184), (86, 85, 182, 180), (104, 102, 184, 189), (105, 110, 185, 181), (32, 93, 194, 196), (103, 32, 196, 193), (82, 103, 193, 195), (242, 236, 198, 197), (261, 256, 199, 204), (264, 257, 201, 209), (263, 264, 209, 207), (17, 253, 206, 208), (265, 263, 207, 206), (262, 258, 203, 205), (260, 262, 205, 202), (258, 261, 204, 203), (257, 260, 202, 201), (256, 259, 200, 199), (224, 211, 214, 227), (136, 218, 217, 137), (139, 72, 212, 222), (74, 138, 221, 210), (136, 139, 222, 218), (137, 217, 219, 135), (135, 219, 220, 134), (72, 133, 216, 212), (138, 69, 215, 221), (69, 71, 213, 215), (133, 73, 211, 216), (70, 74, 210, 214), (12, 224, 227, 18), (218, 232, 231, 217), (222, 212, 225, 235), (210, 221, 230, 223), (218, 222, 235, 232), (217, 231, 233, 219), (219, 233, 234, 220), (212, 216, 229, 225), (221, 215, 228, 230), (215, 213, 226, 228), (216, 211, 224, 229), (214, 210, 223, 227), (204, 199, 242, 238), (209, 201, 243, 241), (207, 209, 241, 240), (208, 206, 245, 246), (206, 207, 240, 245), (205, 203, 244, 239), (202, 205, 239, 237), (203, 204, 238, 244), (201, 202, 237, 243), (199, 200, 236, 242), (239, 244, 238, 247), (197, 247, 238, 242), (247, 197, 248, 249), (239, 247, 249, 237), (237, 249, 250, 243), (243, 250, 240, 241), (198, 251, 248, 197), (1, 0, 252, 254), (0, 6, 253, 252), (3, 2, 77, 98), (3, 98, 101, 7), (21, 16, 259, 256), (47, 12, 260, 257), (10, 88, 261, 258), (12, 18, 262, 260), (18, 10, 258, 262), (101, 89, 263, 265), (89, 14, 264, 263), (14, 47, 257, 264), (88, 21, 256, 261), (252, 109, 255, 254), (2, 1, 254, 77), (5, 4, 265, 206), (6, 5, 206, 253), (4, 7, 101, 265), (240, 250, 271, 266), (245, 240, 266, 267), (249, 248, 269, 270), (248, 251, 272, 269), (250, 249, 270, 271), (246, 245, 267, 268), (269, 272, 279, 276), (271, 270, 277, 278), (267, 266, 273, 274), (266, 271, 278, 273), (270, 269, 276, 277), (268, 267, 274, 275), (49, 50, 284, 283), (307, 283, 284, 306), (281, 284, 50, 51), (303, 280, 48, 306), (62, 59, 288, 289), (63, 60, 286, 287), (64, 57, 290, 285), (57, 63, 287, 290), (60, 62, 289, 286), (61, 64, 285, 291), (289, 288, 293, 297), (287, 286, 292, 296), (285, 290, 294, 295), (290, 287, 296, 294), (286, 289, 297, 292), (291, 285, 295, 298), (308, 310, 300, 304), (282, 307, 306, 48), (295, 294, 301, 302), (281, 303, 306, 284), (309, 308, 304, 299), (298, 295, 302, 305), (294, 296, 319, 320), (51, 301, 311, 312), (299, 280, 315, 316), (280, 303, 314, 315), (303, 281, 313, 314), (281, 51, 312, 313), (296, 292, 318, 319), (309, 299, 316, 317), (292, 309, 317, 318), (301, 294, 320, 311), (318, 317, 327, 328), (315, 314, 324, 325), (312, 311, 321, 322), (319, 318, 328, 329), (316, 315, 325, 326), (313, 312, 322, 323), (320, 319, 329, 330), (317, 316, 326, 327), (314, 313, 323, 324), (311, 320, 330, 321), (57, 273, 54, 55), (63, 57, 55, 58), (55, 54, 53, 52), (54, 56, 331, 53), (58, 55, 52, 332), (341, 342, 333, 336), (343, 344, 335, 334), (344, 341, 336, 335), (342, 52, 338, 345), (334, 335, 336, 333), (345, 346, 339, 340), (334, 333, 340, 339), (343, 334, 339, 346), (52, 53, 337, 338), (53, 343, 346, 337), (338, 337, 346, 345), (333, 342, 345, 340), (331, 332, 341, 344), (53, 331, 344, 343), (332, 52, 342, 341), (347, 351, 350, 348), (117, 350, 351, 118), (115, 116, 349, 352), (356, 353, 347, 349), (359, 363, 348, 350), (364, 360, 117, 120), (354, 358, 118, 351), (361, 355, 116, 115), (363, 362, 352, 348), (357, 364, 120, 119), (373, 370, 364, 357), (376, 369, 362, 363), (375, 366, 355, 361), (371, 367, 358, 354), (370, 368, 360, 364), (374, 376, 363, 359), (372, 365, 353, 356), (366, 372, 356, 355), (365, 371, 354, 353), (367, 373, 357, 358), (368, 374, 359, 360), (369, 375, 361, 362), (131, 132, 375, 369), (123, 127, 374, 368), (124, 121, 373, 367), (126, 125, 371, 365), (130, 129, 372, 366), (129, 126, 365, 372), (127, 128, 376, 374), (122, 123, 368, 370), (125, 124, 367, 371), (132, 130, 366, 375), (128, 131, 369, 376), (121, 122, 370, 373), (0, 1, 378, 377), (7, 4, 381, 384), (5, 6, 383, 382), (4, 5, 382, 381), (3, 7, 384, 380), (6, 0, 377, 383), (1, 2, 379, 378), (2, 3, 380, 379), (380, 384, 392, 388), (383, 377, 385, 391), (378, 379, 387, 386), (379, 380, 388, 387), (377, 378, 386, 385), (384, 381, 389, 392), (382, 383, 391, 390), (381, 382, 390, 389), (389, 390, 398, 397), (388, 392, 400, 396), (391, 385, 393, 399), (386, 387, 395, 394), (387, 388, 396, 395), (385, 386, 394, 393), (392, 389, 397, 400), (390, 391, 399, 398), (395, 396, 400, 397, 398, 399, 393, 394), (407, 423, 424, 409), (402, 404, 406, 401), (409, 424, 425, 411), (401, 406, 408, 423), (411, 425, 426, 413), (423, 408, 410, 424), (413, 426, 427, 415), (424, 410, 412, 425), (415, 427, 428, 417), (425, 412, 414, 426), (417, 428, 429, 419), (426, 414, 416, 427), (421, 430, 402, 403), (427, 416, 418, 428), (403, 402, 401, 405), (419, 429, 430, 421), (428, 418, 420, 429), (406, 404, 422, 420, 418, 416, 414, 412, 410, 408), (430, 422, 404, 402), (429, 420, 422, 430), (405, 401, 423, 407), (403, 405, 407, 409, 411, 413, 415, 417, 419, 421)])
me_helicopter_body.polygons.foreach_set('use_smooth', [1, 1, 1, 1, 1, 1, 1, 1, 1, 1, 1, 1, 1, 1, 1, 1, 1, 1, 1, 1, 1, 1, 1, 1, 1, 1, 1, 1, 1, 1, 1, 1, 1, 1, 1, 1, 1, 1, 1, 1, 1, 1, 1, 1, 1, 1, 1, 1, 1, 1, 1, 1, 1, 1, 1, 1, 1, 1, 1, 1, 1, 1, 1, 1, 1, 1, 1, 1, 1, 1, 1, 1, 1, 1, 1, 1, 1, 1, 1, 1, 1, 1, 1, 1, 1, 1, 1, 1, 1, 1, 1, 1, 1, 1, 1, 1, 1, 1, 1, 1, 1, 1, 1, 1, 1, 1, 1, 1, 1, 1, 1, 1, 1, 1, 1, 1, 1, 1, 1, 1, 1, 1, 1, 1, 1, 1, 1, 1, 1, 1, 1, 1, 1, 1, 1, 1, 1, 1, 1, 1, 1, 1, 1, 1, 1, 1, 1, 1, 1, 1, 1, 1, 1, 1, 1, 1, 1, 1, 1, 1, 1, 1, 1, 1, 1, 1, 1, 1, 1, 1, 1, 1, 1, 1, 1, 1, 1, 1, 1, 1, 1, 1, 1, 1, 1, 1, 1, 1, 1, 1, 1, 1, 1, 1, 1, 1, 1, 1, 1, 1, 1, 1, 1, 1, 1, 1, 1, 1, 1, 1, 1, 1, 1, 1, 1, 1, 1, 1, 1, 1, 1, 1, 1, 1, 1, 1, 1, 1, 1, 1, 1, 1, 1, 1, 1, 1, 1, 1, 1, 1, 1, 1, 1, 1, 1, 1, 1, 1, 1, 1, 1, 1, 1, 1, 1, 1, 1, 1, 1, 1, 1, 1, 1, 1, 1, 1, 1, 1, 1, 1, 1, 1, 1, 1, 1, 1, 1, 1, 1, 1, 1, 1, 1, 1, 1, 1, 1, 1, 1, 1, 1, 1, 1, 1, 1, 1, 1, 1, 1, 1, 1, 1, 1, 1, 1, 1, 1, 1, 1, 1, 1, 1, 1, 1, 1, 1, 1, 1, 1, 1, 1, 1, 1, 1, 1, 1, 1, 1, 1, 1, 1, 1, 1, 1, 1, 1, 1, 1, 1, 1, 1, 1, 1, 1, 1, 1, 1, 1, 1, 1, 1, 1, 1, 1, 1, 1, 1, 1, 1, 1, 1, 1, 0, 0, 0, 0, 0, 0, 0, 0, 0, 0, 0, 0, 0, 0, 0, 0, 0, 0, 0, 0, 0, 0])
_k = set([(26, 111), (26, 184), (30, 149), (30, 181), (32, 93), (32, 103), (32, 188), (34, 73), (34, 111), (37, 70), (37, 149), (49, 283), (49, 305), (54, 55), (54, 56), (55, 58), (56, 58), (56, 278), (57, 63), (57, 273), (58, 63), (63, 278), (70, 214), (73, 211), (82, 99), (82, 103), (93, 108), (93, 157), (99, 108), (106, 139), (106, 157), (115, 116), (115, 352), (115, 361), (116, 349), (116, 355), (117, 120), (117, 350), (118, 119), (118, 351), (119, 120), (119, 357), (120, 364), (121, 214), (121, 373), (122, 211), (122, 370), (130, 181), (130, 366), (132, 184), (132, 375), (139, 222), (181, 184), (193, 195), (193, 196), (194, 196), (211, 214), (240, 245), (240, 250), (245, 246), (248, 249), (248, 251), (249, 250), (273, 278), (282, 300), (282, 307), (283, 307), (288, 293), (291, 298), (293, 310), (298, 305), (300, 310), (311, 312), (311, 320), (312, 313), (313, 314), (314, 315), (315, 316), (316, 317), (317, 318), (318, 319), (319, 320), (341, 342), (341, 344), (342, 345), (343, 344), (343, 346), (345, 346), (347, 349), (347, 351), (348, 350), (348, 352), (355, 366), (357, 373), (361, 375), (364, 370), (385, 386), (385, 391), (386, 387), (387, 388), (388, 392), (389, 390), (389, 392), (390, 391)])
me_helicopter_body.attributes.new('sharp_edge', 'BOOLEAN', 'EDGE').data.foreach_set('value', [ (min(e.vertices), max(e.vertices)) in _k for e in me_helicopter_body.edges])
me_helicopter_body.materials.append(mat_material)
me_helicopter_body.use_remesh_preserve_volume = False
me_helicopter_body.use_remesh_preserve_attributes = False
me_helicopter_body.use_mirror_vertex_groups = False
me_helicopter_body.update()
me_tail_rotor_plane_001 = bpy.data.meshes.new('tail_rotor_plane.001')
me_tail_rotor_plane_001.from_pydata([(3.334e-06, 0.05966, -7.807), (2.546e-06, 0.05966, -6.293), (3.268e-06, 1.573, -7.807), (2.48e-06, 1.573, -6.293)], [], [(0, 1, 3, 2)])
me_tail_rotor_plane_001.use_remesh_preserve_volume = False
me_tail_rotor_plane_001.use_remesh_preserve_attributes = False
me_tail_rotor_plane_001.use_mirror_vertex_groups = False
me_tail_rotor_plane_001.update()
me_rotor_head_geom_001 = bpy.data.meshes.new('rotor_head_geom.001')
me_rotor_head_geom_001.from_pydata([(-0.2504, 0.5235, 0.08135), (-0.1547, 0.5235, -0.213), (0.1547, 0.5235, -0.213), (0.2504, 0.5235, 0.08135), (9.024e-07, 0.5235, 0.2633), (9.453e-07, 0.6001, 1.788e-07), (-0.09096, 0.4615, 0.2799), (0.09096, 0.4615, 0.2799), (-0.2943, 0.4615, 1.639e-07), (-0.2381, 0.4615, 0.173), (-0.09096, 0.4615, -0.2799), (-0.2381, 0.4615, -0.173), (0.2381, 0.4615, -0.173), (0.09096, 0.4615, -0.2799), (0.2381, 0.4615, 0.173), (0.2943, 0.4615, 2.533e-07), (-0.1472, 0.5344, 0.2026), (-0.2381, 0.5344, -0.07737), (9.861e-07, 0.5344, -0.2504), (0.2381, 0.5344, -0.07737), (0.1472, 0.5344, 0.2026), (-0.1472, 0.5794, 0.04782), (9.201e-07, 0.5794, 0.1547), (-0.09096, 0.5794, -0.1252), (0.09096, 0.5794, -0.1252), (0.1472, 0.5794, 0.04782), (0.1011, 0.0, 1.49e-08), (0.1011, 0.4696, -5.96e-08), (0.07147, 0.0, 0.07147), (0.07147, 0.4696, 0.07147), (9.622e-07, 0.0, 0.1011), (9.622e-07, 0.4696, 0.1011), (-0.07147, 0.0, 0.07147), (-0.07147, 0.4696, 0.07147), (-0.1011, 0.0, -2.98e-08), (-0.1011, 0.4696, -1.043e-07), (-0.07147, 0.0, -0.07147), (-0.07147, 0.4696, -0.07147), (1.001e-06, 0.0, -0.1011), (1.001e-06, 0.4696, -0.1011), (0.07147, 0.0, -0.07147), (0.07147, 0.4696, -0.07147)], [], [(0, 16, 21), (1, 17, 23), (2, 18, 24), (3, 19, 25), (4, 20, 22), (22, 25, 5), (22, 20, 25), (20, 3, 25), (25, 24, 5), (25, 19, 24), (19, 2, 24), (24, 23, 5), (24, 18, 23), (18, 1, 23), (23, 21, 5), (23, 17, 21), (17, 0, 21), (21, 22, 5), (21, 16, 22), (16, 4, 22), (7, 20, 4), (7, 14, 20), (14, 3, 20), (15, 19, 3), (15, 12, 19), (12, 2, 19), (13, 18, 2), (13, 10, 18), (10, 1, 18), (11, 17, 1), (11, 8, 17), (8, 0, 17), (9, 16, 0), (9, 6, 16), (6, 4, 16), (14, 15, 3), (12, 13, 2), (10, 11, 1), (8, 9, 0), (6, 7, 4), (26, 27, 29, 28), (28, 29, 31, 30), (30, 31, 33, 32), (32, 33, 35, 34), (34, 35, 37, 36), (36, 37, 39, 38), (29, 27, 41, 39, 37, 35, 33, 31), (40, 41, 27, 26), (38, 39, 41, 40), (26, 28, 30, 32, 34, 36, 38, 40)])
me_rotor_head_geom_001.polygons.foreach_set('use_smooth', [True] * 50)
me_rotor_head_geom_001.use_remesh_preserve_volume = False
me_rotor_head_geom_001.use_remesh_preserve_attributes = False
me_rotor_head_geom_001.use_mirror_vertex_groups = False
me_rotor_head_geom_001.update()
me_plane_001 = bpy.data.meshes.new('Plane.001')
me_plane_001.from_pydata([(0.2459, 1.97, 0.2652), (5.75, 1.97, 0.9149), (0.2459, 1.97, -0.2652), (5.75, 1.97, -0.9149), (1.014, 1.97, 0.3178), (1.014, 1.97, -0.3178), (2.62, 1.97, 0.861), (2.62, 1.97, -0.861), (0.3283, 1.97, -0.1519), (2.647, 1.97, -5.186), (-0.1763, 1.97, -0.3159), (0.9069, 1.97, -5.752), (0.6156, 1.97, -0.8661), (0.01108, 1.97, -1.063), (1.629, 1.97, -2.226), (-0.009139, 1.97, -2.758), (-0.04305, 1.97, -0.3591), (-4.114, 1.97, -4.12), (-0.3549, 1.97, 0.07004), (-5.19, 1.97, -2.64), (-0.6335, 1.97, -0.8531), (-1.007, 1.97, -0.3389), (-1.614, 1.97, -2.237), (-2.626, 1.97, -0.8436), (-0.3549, 1.97, -0.07004), (-5.19, 1.97, 2.64), (-0.04305, 1.97, 0.3591), (-4.114, 1.97, 4.12), (-1.007, 1.97, 0.3389), (-0.6335, 1.97, 0.8531), (-2.626, 1.97, 0.8436), (-1.614, 1.97, 2.237), (-0.1763, 1.97, 0.3159), (0.9069, 1.97, 5.752), (0.3283, 1.97, 0.1519), (2.647, 1.97, 5.186), (0.01108, 1.97, 1.063), (0.6156, 1.97, 0.8661), (-0.009139, 1.97, 2.758), (1.629, 1.97, 2.226)], [], [(6, 1, 3, 7), (0, 4, 5, 2), (4, 6, 7, 5), (14, 9, 11, 15), (8, 12, 13, 10), (12, 14, 15, 13), (22, 17, 19, 23), (16, 20, 21, 18), (20, 22, 23, 21), (30, 25, 27, 31), (24, 28, 29, 26), (28, 30, 31, 29), (38, 33, 35, 39), (32, 36, 37, 34), (36, 38, 39, 37)])
_uv = me_plane_001.uv_layers.new(name='UVMap')
_uv.uv.foreach_set('vector', [0.4749, 0.2095, 0.9938, 0.1916, 0.9938, 0.7983, 0.4749, 0.7804, 0.08124, 0.407, 0.2086, 0.3896, 0.2086, 0.6003, 0.08124, 0.5829, 0.2086, 0.3896, 0.4749, 0.2095, 0.4749, 0.7804, 0.2086, 0.6003, 0.4749, 0.2095, 0.9938, 0.1916, 0.9938, 0.7983, 0.4749, 0.7804, 0.08124, 0.407, 0.2086, 0.3896, 0.2086, 0.6003, 0.08124, 0.5829, 0.2086, 0.3896, 0.4749, 0.2095, 0.4749, 0.7804, 0.2086, 0.6003, 0.4749, 0.2095, 0.9938, 0.1916, 0.9938, 0.7983, 0.4749, 0.7804, 0.08124, 0.407, 0.2086, 0.3896, 0.2086, 0.6003, 0.08124, 0.5829, 0.2086, 0.3896, 0.4749, 0.2095, 0.4749, 0.7804, 0.2086, 0.6003, 0.4749, 0.2095, 0.9938, 0.1916, 0.9938, 0.7983, 0.4749, 0.7804, 0.08124, 0.407, 0.2086, 0.3896, 0.2086, 0.6003, 0.08124, 0.5829, 0.2086, 0.3896, 0.4749, 0.2095, 0.4749, 0.7804, 0.2086, 0.6003, 0.4749, 0.2095, 0.9938, 0.1916, 0.9938, 0.7983, 0.4749, 0.7804, 0.08124, 0.407, 0.2086, 0.3896, 0.2086, 0.6003, 0.08124, 0.5829, 0.2086, 0.3896, 0.4749, 0.2095, 0.4749, 0.7804, 0.2086, 0.6003])
me_plane_001.use_remesh_preserve_volume = False
me_plane_001.use_remesh_preserve_attributes = False
me_plane_001.use_mirror_vertex_groups = False
me_plane_001.update()
me_cube_002 = bpy.data.meshes.new('Cube.002')
me_cube_002.from_pydata([(-0.1569, -0.1569, -0.06754), (-0.1569, -0.1569, 0.06754), (-0.1569, 0.1569, -0.06754), (-0.1569, 0.1569, 0.06754), (0.1569, -0.1569, -0.06754), (0.1569, -0.1569, 0.06754), (0.1569, 0.1569, -0.06754), (0.1569, 0.1569, 0.06754), (0.2719, 0.06607, 0.04382), (0.2719, 0.06607, -0.04382), (0.2719, -0.06607, 0.04382), (0.2719, -0.06607, -0.04382), (0.5276, 0.06607, 0.04382), (0.5276, 0.06607, -0.04382), (0.5276, -0.06607, 0.04382), (0.5276, -0.06607, -0.04382), (0.6018, 0.1299, 0.04382), (0.6018, 0.1299, -0.04382), (0.6018, -0.1403, 0.04382), (0.6018, -0.1403, -0.04382), (1.332, 0.1017, 0.01984), (1.332, 0.2588, -0.01984), (1.332, -0.1403, 0.04382), (1.332, -0.1403, -0.04382), (0.8575, -0.1403, -0.04382), (0.8575, -0.1403, 0.04382), (0.8575, 0.1299, 0.03183), (0.8575, 0.1299, -0.03183), (5.683, -0.1756, 0.0253), (5.683, 0.2074, 0.01984), (5.683, 0.3646, -0.01984), (5.683, -0.1756, -0.0253), (5.172, 0.09736, -0.04382), (5.172, 0.09736, 0.04382), (5.172, 0.3394, 0.01984), (5.172, 0.4965, -0.01984), (4.607, -0.1403, 0.04382), (4.607, 0.2588, -0.01984), (4.607, -0.1403, -0.04382), (4.607, 0.1017, 0.01984), (5.654, -0.03457, -0.04382), (5.654, 0.2074, 0.01984), (5.654, -0.03457, 0.04382), (5.654, 0.3646, -0.01984)], [], [(1, 3, 2, 0), (3, 7, 6, 2), (6, 7, 8, 9), (5, 1, 0, 4), (0, 2, 6, 4), (5, 7, 3, 1), (10, 11, 15, 14), (5, 4, 11, 10), (4, 6, 9, 11), (7, 5, 10, 8), (15, 13, 17, 19), (9, 8, 12, 13), (11, 9, 13, 15), (8, 10, 14, 12), (25, 24, 23, 22), (12, 14, 18, 16), (14, 15, 19, 18), (13, 12, 16, 17), (40, 43, 30, 31), (27, 26, 20, 21), (24, 27, 21, 23), (26, 25, 22, 20), (16, 18, 25, 26), (19, 17, 27, 24), (17, 16, 26, 27), (18, 19, 24, 25), (31, 30, 29, 28), (42, 40, 31, 28), (41, 42, 28, 29), (43, 41, 29, 30), (39, 36, 33, 34), (38, 37, 35, 32), (37, 39, 34, 35), (36, 38, 32, 33), (22, 23, 38, 36), (21, 20, 39, 37), (23, 21, 37, 38), (20, 22, 36, 39), (34, 33, 42, 41), (32, 35, 43, 40), (35, 34, 41, 43), (33, 32, 40, 42)])
me_cube_002.use_remesh_preserve_volume = False
me_cube_002.use_remesh_preserve_attributes = False
me_cube_002.use_mirror_vertex_groups = False
me_cube_002.update()
me_rotor_head_geom = bpy.data.meshes.new('rotor_head_geom')
me_rotor_head_geom.from_pydata([(0.926, -0.8506, 10.31), (-0.07395, -0.5257, 10.31), (-0.07395, 0.5257, 10.31), (0.926, 0.8506, 10.31), (1.544, 7.744e-08, 10.31), (0.6497, 7.744e-08, 10.68), (1.601, -0.309, 10.02), (1.601, 0.309, 10.02), (0.6497, -1.0, 10.02), (1.237, -0.809, 10.02), (-0.3014, -0.309, 10.02), (0.06187, -0.809, 10.02), (0.06187, 0.809, 10.02), (-0.3014, 0.309, 10.02), (1.237, 0.809, 10.02), (0.6497, 1.0, 10.02), (1.338, -0.5, 10.37), (0.3868, -0.809, 10.37), (-0.201, 7.744e-08, 10.37), (0.3868, 0.809, 10.37), (1.338, 0.5, 10.37), (0.8121, -0.5, 10.58), (1.175, 7.744e-08, 10.58), (0.2243, -0.309, 10.58), (0.2243, 0.309, 10.58), (0.8121, 0.5, 10.58), (0.6497, 0.3434, 7.838), (0.6497, 0.3434, 10.06), (0.8925, 0.2428, 7.838), (0.8925, 0.2428, 10.06), (0.993, 1.906e-07, 7.838), (0.993, 1.906e-07, 10.06), (0.8925, -0.2428, 7.838), (0.8925, -0.2428, 10.06), (0.6497, -0.3434, 7.838), (0.6497, -0.3434, 10.06), (0.4068, -0.2428, 7.838), (0.4068, -0.2428, 10.06), (0.3063, 2.111e-07, 7.838), (0.3063, 2.111e-07, 10.06), (0.4068, 0.2428, 7.838), (0.4068, 0.2428, 10.06)], [], [(0, 16, 21), (1, 17, 23), (2, 18, 24), (3, 19, 25), (4, 20, 22), (22, 25, 5), (22, 20, 25), (20, 3, 25), (25, 24, 5), (25, 19, 24), (19, 2, 24), (24, 23, 5), (24, 18, 23), (18, 1, 23), (23, 21, 5), (23, 17, 21), (17, 0, 21), (21, 22, 5), (21, 16, 22), (16, 4, 22), (7, 20, 4), (7, 14, 20), (14, 3, 20), (15, 19, 3), (15, 12, 19), (12, 2, 19), (13, 18, 2), (13, 10, 18), (10, 1, 18), (11, 17, 1), (11, 8, 17), (8, 0, 17), (9, 16, 0), (9, 6, 16), (6, 4, 16), (14, 15, 3), (12, 13, 2), (10, 11, 1), (8, 9, 0), (6, 7, 4), (26, 27, 29, 28), (28, 29, 31, 30), (30, 31, 33, 32), (32, 33, 35, 34), (34, 35, 37, 36), (36, 37, 39, 38), (29, 27, 41, 39, 37, 35, 33, 31), (40, 41, 27, 26), (38, 39, 41, 40), (26, 28, 30, 32, 34, 36, 38, 40)])
me_rotor_head_geom.polygons.foreach_set('use_smooth', [True] * 50)
me_rotor_head_geom.use_remesh_preserve_volume = False
me_rotor_head_geom.use_remesh_preserve_attributes = False
me_rotor_head_geom.use_mirror_vertex_groups = False
me_rotor_head_geom.update()
me_plane = bpy.data.meshes.new('Plane')
me_plane.from_pydata([(0.2459, -0.2652, 1.97), (5.75, -0.9149, 1.97), (0.2459, 0.2652, 1.97), (5.75, 0.9149, 1.97), (1.014, -0.3178, 1.97), (1.014, 0.3178, 1.97), (2.62, -0.861, 1.97), (2.62, 0.861, 1.97), (0.3283, 0.1519, 1.97), (2.647, 5.186, 1.97), (-0.1763, 0.3159, 1.97), (0.9069, 5.752, 1.97), (0.6156, 0.8661, 1.97), (0.01108, 1.063, 1.97), (1.629, 2.226, 1.97), (-0.009139, 2.758, 1.97), (-0.04305, 0.3591, 1.97), (-4.114, 4.12, 1.97), (-0.3549, -0.07004, 1.97), (-5.19, 2.64, 1.97), (-0.6335, 0.8531, 1.97), (-1.007, 0.3389, 1.97), (-1.614, 2.237, 1.97), (-2.626, 0.8436, 1.97), (-0.3549, 0.07004, 1.97), (-5.19, -2.64, 1.97), (-0.04305, -0.3591, 1.97), (-4.114, -4.12, 1.97), (-1.007, -0.3389, 1.97), (-0.6335, -0.8531, 1.97), (-2.626, -0.8436, 1.97), (-1.614, -2.237, 1.97), (-0.1763, -0.3159, 1.97), (0.9069, -5.752, 1.97), (0.3283, -0.1519, 1.97), (2.647, -5.186, 1.97), (0.01108, -1.063, 1.97), (0.6156, -0.8661, 1.97), (-0.009139, -2.758, 1.97), (1.629, -2.226, 1.97)], [], [(6, 1, 3, 7), (0, 4, 5, 2), (4, 6, 7, 5), (14, 9, 11, 15), (8, 12, 13, 10), (12, 14, 15, 13), (22, 17, 19, 23), (16, 20, 21, 18), (20, 22, 23, 21), (30, 25, 27, 31), (24, 28, 29, 26), (28, 30, 31, 29), (38, 33, 35, 39), (32, 36, 37, 34), (36, 38, 39, 37)])
_uv = me_plane.uv_layers.new(name='UVMap')
_uv.uv.foreach_set('vector', [0.4749, 0.2095, 0.9938, 0.1916, 0.9938, 0.7983, 0.4749, 0.7804, 0.08124, 0.407, 0.2086, 0.3896, 0.2086, 0.6003, 0.08124, 0.5829, 0.2086, 0.3896, 0.4749, 0.2095, 0.4749, 0.7804, 0.2086, 0.6003, 0.4749, 0.2095, 0.9938, 0.1916, 0.9938, 0.7983, 0.4749, 0.7804, 0.08124, 0.407, 0.2086, 0.3896, 0.2086, 0.6003, 0.08124, 0.5829, 0.2086, 0.3896, 0.4749, 0.2095, 0.4749, 0.7804, 0.2086, 0.6003, 0.4749, 0.2095, 0.9938, 0.1916, 0.9938, 0.7983, 0.4749, 0.7804, 0.08124, 0.407, 0.2086, 0.3896, 0.2086, 0.6003, 0.08124, 0.5829, 0.2086, 0.3896, 0.4749, 0.2095, 0.4749, 0.7804, 0.2086, 0.6003, 0.4749, 0.2095, 0.9938, 0.1916, 0.9938, 0.7983, 0.4749, 0.7804, 0.08124, 0.407, 0.2086, 0.3896, 0.2086, 0.6003, 0.08124, 0.5829, 0.2086, 0.3896, 0.4749, 0.2095, 0.4749, 0.7804, 0.2086, 0.6003, 0.4749, 0.2095, 0.9938, 0.1916, 0.9938, 0.7983, 0.4749, 0.7804, 0.08124, 0.407, 0.2086, 0.3896, 0.2086, 0.6003, 0.08124, 0.5829, 0.2086, 0.3896, 0.4749, 0.2095, 0.4749, 0.7804, 0.2086, 0.6003])
me_plane.use_remesh_preserve_volume = False
me_plane.use_remesh_preserve_attributes = False
me_plane.use_mirror_vertex_groups = False
me_plane.update()
me_cube = bpy.data.meshes.new('Cube')
me_cube.from_pydata([(-0.1569, -0.1569, -0.06754), (-0.1569, -0.1569, 0.06754), (-0.1569, 0.1569, -0.06754), (-0.1569, 0.1569, 0.06754), (0.1569, -0.1569, -0.06754), (0.1569, -0.1569, 0.06754), (0.1569, 0.1569, -0.06754), (0.1569, 0.1569, 0.06754), (0.2719, 0.06607, 0.04382), (0.2719, 0.06607, -0.04382), (0.2719, -0.06607, 0.04382), (0.2719, -0.06607, -0.04382), (0.5276, 0.06607, 0.04382), (0.5276, 0.06607, -0.04382), (0.5276, -0.06607, 0.04382), (0.5276, -0.06607, -0.04382), (0.6018, 0.1299, 0.04382), (0.6018, 0.1299, -0.04382), (0.6018, -0.1403, 0.04382), (0.6018, -0.1403, -0.04382), (1.332, 0.1017, 0.01984), (1.332, 0.2588, -0.01984), (1.332, -0.1403, 0.04382), (1.332, -0.1403, -0.04382), (0.8575, -0.1403, -0.04382), (0.8575, -0.1403, 0.04382), (0.8575, 0.1299, 0.03183), (0.8575, 0.1299, -0.03183), (5.683, -0.1756, 0.0253), (5.683, 0.2074, 0.01984), (5.683, 0.3646, -0.01984), (5.683, -0.1756, -0.0253), (5.172, 0.09736, -0.04382), (5.172, 0.09736, 0.04382), (5.172, 0.3394, 0.01984), (5.172, 0.4965, -0.01984), (4.607, -0.1403, 0.04382), (4.607, 0.2588, -0.01984), (4.607, -0.1403, -0.04382), (4.607, 0.1017, 0.01984), (5.654, -0.03457, -0.04382), (5.654, 0.2074, 0.01984), (5.654, -0.03457, 0.04382), (5.654, 0.3646, -0.01984), (0.1007, -0.1977, -0.06754), (0.1007, -0.1977, 0.06754), (-0.1977, -0.1007, -0.06754), (-0.1977, -0.1007, 0.06754), (0.1977, 0.1007, -0.06754), (0.1977, 0.1007, 0.06754), (-0.1007, 0.1977, -0.06754), (-0.1007, 0.1977, 0.06754), (0.02118, 0.279, 0.04382), (0.02118, 0.279, -0.04382), (0.1469, 0.2382, 0.04382), (0.1469, 0.2382, -0.04382), (0.1002, 0.5222, 0.04382), (0.1002, 0.5222, -0.04382), (0.2259, 0.4813, 0.04382), (0.2259, 0.4813, -0.04382), (0.06243, 0.6124, 0.04382), (0.06243, 0.6124, -0.04382), (0.3194, 0.5289, 0.04382), (0.3194, 0.5289, -0.04382), (0.3149, 1.298, 0.01984), (0.1655, 1.347, -0.01984), (0.5451, 1.224, 0.04382), (0.5451, 1.224, -0.04382), (0.3984, 0.7722, -0.04382), (0.3984, 0.7722, 0.04382), (0.1415, 0.8557, 0.03183), (0.1415, 0.8557, -0.03183), (1.923, 5.351, 0.0253), (1.559, 5.469, 0.01984), (1.409, 5.518, -0.01984), (1.923, 5.351, -0.0253), (1.506, 4.949, -0.04382), (1.506, 4.949, 0.04382), (1.276, 5.024, 0.01984), (1.126, 5.072, -0.01984), (1.557, 4.338, 0.04382), (1.177, 4.461, -0.01984), (1.557, 4.338, -0.04382), (1.327, 4.413, 0.01984), (1.78, 5.367, -0.04382), (1.55, 5.441, 0.01984), (1.78, 5.367, 0.04382), (1.4, 5.49, -0.01984), (0.2192, 0.03471, -0.06754), (0.2192, 0.03471, 0.06754), (0.03471, -0.2192, -0.06754), (0.03471, -0.2192, 0.06754), (-0.03471, 0.2192, -0.06754), (-0.03471, 0.2192, 0.06754), (-0.2192, -0.03471, -0.06754), (-0.2192, -0.03471, 0.06754), (-0.2588, 0.1064, 0.04382), (-0.2588, 0.1064, -0.04382), (-0.1811, 0.2133, 0.04382), (-0.1811, 0.2133, -0.04382), (-0.4656, 0.2566, 0.04382), (-0.4656, 0.2566, -0.04382), (-0.388, 0.3635, 0.04382), (-0.388, 0.3635, -0.04382), (-0.5632, 0.2486, 0.04382), (-0.5632, 0.2486, -0.04382), (-0.4043, 0.4672, 0.04382), (-0.4043, 0.4672, -0.04382), (-1.137, 0.7007, 0.01984), (-1.23, 0.5736, -0.01984), (-0.9952, 0.8965, 0.04382), (-0.9952, 0.8965, -0.04382), (-0.6113, 0.6176, -0.04382), (-0.6113, 0.6176, 0.04382), (-0.7701, 0.399, 0.03183), (-0.7701, 0.399, -0.03183), (-4.494, 3.482, 0.0253), (-4.72, 3.173, 0.01984), (-4.812, 3.045, -0.01984), (-4.494, 3.482, -0.0253), (-4.242, 2.961, -0.04382), (-4.242, 2.961, 0.04382), (-4.384, 2.766, 0.01984), (-4.476, 2.638, -0.01984), (-3.645, 2.821, 0.04382), (-3.879, 2.498, -0.01984), (-3.645, 2.821, -0.04382), (-3.787, 2.626, 0.01984), (-4.554, 3.351, -0.04382), (-4.696, 3.156, 0.01984), (-4.554, 3.351, 0.04382), (-4.788, 3.028, -0.01984), (0.03471, 0.2192, -0.06754), (0.03471, 0.2192, 0.06754), (0.2192, -0.03471, -0.06754), (0.2192, -0.03471, 0.06754), (-0.2192, 0.03471, -0.06754), (-0.2192, 0.03471, 0.06754), (-0.03471, -0.2192, -0.06754), (-0.03471, -0.2192, 0.06754), (-0.1811, -0.2133, 0.04382), (-0.1811, -0.2133, -0.04382), (-0.2588, -0.1064, 0.04382), (-0.2588, -0.1064, -0.04382), (-0.388, -0.3635, 0.04382), (-0.388, -0.3635, -0.04382), (-0.4656, -0.2566, 0.04382), (-0.4656, -0.2566, -0.04382), (-0.4105, -0.4588, 0.04382), (-0.4105, -0.4588, -0.04382), (-0.5693, -0.2402, 0.04382), (-0.5693, -0.2402, -0.04382), (-1.018, -0.8653, 0.01984), (-0.9256, -0.9924, -0.01984), (-1.16, -0.6695, 0.04382), (-1.16, -0.6695, -0.04382), (-0.7762, -0.3905, -0.04382), (-0.7762, -0.3905, 0.04382), (-0.6174, -0.6091, 0.03183), (-0.6174, -0.6091, -0.03183), (-4.701, -3.198, 0.0253), (-4.476, -3.508, 0.01984), (-4.383, -3.635, -0.01984), (-4.701, -3.198, -0.0253), (-4.127, -3.119, -0.04382), (-4.127, -3.119, 0.04382), (-3.985, -3.315, 0.01984), (-3.892, -3.442, -0.01984), (-3.809, -2.594, 0.04382), (-3.575, -2.917, -0.01984), (-3.809, -2.594, -0.04382), (-3.667, -2.79, 0.01984), (-4.595, -3.295, -0.04382), (-4.452, -3.491, 0.01984), (-4.595, -3.295, 0.04382), (-4.36, -3.618, -0.01984), (-0.1977, 0.1007, -0.06754), (-0.1977, 0.1007, 0.06754), (0.1007, 0.1977, -0.06754), (0.1007, 0.1977, 0.06754), (-0.1007, -0.1977, -0.06754), (-0.1007, -0.1977, 0.06754), (0.1977, -0.1007, -0.06754), (0.1977, -0.1007, 0.06754), (0.1469, -0.2382, 0.04382), (0.1469, -0.2382, -0.04382), (0.02118, -0.279, 0.04382), (0.02118, -0.279, -0.04382), (0.2259, -0.4813, 0.04382), (0.2259, -0.4813, -0.04382), (0.1002, -0.5222, 0.04382), (0.1002, -0.5222, -0.04382), (0.3095, -0.5322, 0.04382), (0.3095, -0.5322, -0.04382), (0.0525, -0.6157, 0.04382), (0.0525, -0.6157, -0.04382), (0.5084, -1.235, 0.01984), (0.6578, -1.187, -0.01984), (0.2782, -1.31, 0.04382), (0.2782, -1.31, -0.04382), (0.1315, -0.8589, -0.04382), (0.1315, -0.8589, 0.04382), (0.3885, -0.7754, 0.03183), (0.3885, -0.7754, -0.03183), (1.589, -5.459, 0.0253), (1.953, -5.341, 0.01984), (2.103, -5.292, -0.01984), (1.589, -5.459, -0.0253), (1.691, -4.889, -0.04382), (1.691, -4.889, 0.04382), (1.921, -4.814, 0.01984), (2.07, -4.766, -0.01984), (1.29, -4.425, 0.04382), (1.67, -4.301, -0.01984), (1.29, -4.425, -0.04382), (1.52, -4.35, 0.01984), (1.714, -5.388, -0.04382), (1.944, -5.313, 0.01984), (1.714, -5.388, 0.04382), (2.094, -5.265, -0.01984)], [], [(1, 3, 2, 0), (3, 7, 6, 2), (6, 7, 8, 9), (5, 1, 0, 4), (0, 2, 6, 4), (5, 7, 3, 1), (10, 11, 15, 14), (5, 4, 11, 10), (4, 6, 9, 11), (7, 5, 10, 8), (15, 13, 17, 19), (9, 8, 12, 13), (11, 9, 13, 15), (8, 10, 14, 12), (25, 24, 23, 22), (12, 14, 18, 16), (14, 15, 19, 18), (13, 12, 16, 17), (40, 43, 30, 31), (27, 26, 20, 21), (24, 27, 21, 23), (26, 25, 22, 20), (16, 18, 25, 26), (19, 17, 27, 24), (17, 16, 26, 27), (18, 19, 24, 25), (31, 30, 29, 28), (42, 40, 31, 28), (41, 42, 28, 29), (43, 41, 29, 30), (39, 36, 33, 34), (38, 37, 35, 32), (37, 39, 34, 35), (36, 38, 32, 33), (22, 23, 38, 36), (21, 20, 39, 37), (23, 21, 37, 38), (20, 22, 36, 39), (34, 33, 42, 41), (32, 35, 43, 40), (35, 34, 41, 43), (33, 32, 40, 42), (45, 47, 46, 44), (47, 51, 50, 46), (50, 51, 52, 53), (49, 45, 44, 48), (44, 46, 50, 48), (49, 51, 47, 45), (54, 55, 59, 58), (49, 48, 55, 54), (48, 50, 53, 55), (51, 49, 54, 52), (59, 57, 61, 63), (53, 52, 56, 57), (55, 53, 57, 59), (52, 54, 58, 56), (69, 68, 67, 66), (56, 58, 62, 60), (58, 59, 63, 62), (57, 56, 60, 61), (84, 87, 74, 75), (71, 70, 64, 65), (68, 71, 65, 67), (70, 69, 66, 64), (60, 62, 69, 70), (63, 61, 71, 68), (61, 60, 70, 71), (62, 63, 68, 69), (75, 74, 73, 72), (86, 84, 75, 72), (85, 86, 72, 73), (87, 85, 73, 74), (83, 80, 77, 78), (82, 81, 79, 76), (81, 83, 78, 79), (80, 82, 76, 77), (66, 67, 82, 80), (65, 64, 83, 81), (67, 65, 81, 82), (64, 66, 80, 83), (78, 77, 86, 85), (76, 79, 87, 84), (79, 78, 85, 87), (77, 76, 84, 86), (89, 91, 90, 88), (91, 95, 94, 90), (94, 95, 96, 97), (93, 89, 88, 92), (88, 90, 94, 92), (93, 95, 91, 89), (98, 99, 103, 102), (93, 92, 99, 98), (92, 94, 97, 99), (95, 93, 98, 96), (103, 101, 105, 107), (97, 96, 100, 101), (99, 97, 101, 103), (96, 98, 102, 100), (113, 112, 111, 110), (100, 102, 106, 104), (102, 103, 107, 106), (101, 100, 104, 105), (128, 131, 118, 119), (115, 114, 108, 109), (112, 115, 109, 111), (114, 113, 110, 108), (104, 106, 113, 114), (107, 105, 115, 112), (105, 104, 114, 115), (106, 107, 112, 113), (119, 118, 117, 116), (130, 128, 119, 116), (129, 130, 116, 117), (131, 129, 117, 118), (127, 124, 121, 122), (126, 125, 123, 120), (125, 127, 122, 123), (124, 126, 120, 121), (110, 111, 126, 124), (109, 108, 127, 125), (111, 109, 125, 126), (108, 110, 124, 127), (122, 121, 130, 129), (120, 123, 131, 128), (123, 122, 129, 131), (121, 120, 128, 130), (133, 135, 134, 132), (135, 139, 138, 134), (138, 139, 140, 141), (137, 133, 132, 136), (132, 134, 138, 136), (137, 139, 135, 133), (142, 143, 147, 146), (137, 136, 143, 142), (136, 138, 141, 143), (139, 137, 142, 140), (147, 145, 149, 151), (141, 140, 144, 145), (143, 141, 145, 147), (140, 142, 146, 144), (157, 156, 155, 154), (144, 146, 150, 148), (146, 147, 151, 150), (145, 144, 148, 149), (172, 175, 162, 163), (159, 158, 152, 153), (156, 159, 153, 155), (158, 157, 154, 152), (148, 150, 157, 158), (151, 149, 159, 156), (149, 148, 158, 159), (150, 151, 156, 157), (163, 162, 161, 160), (174, 172, 163, 160), (173, 174, 160, 161), (175, 173, 161, 162), (171, 168, 165, 166), (170, 169, 167, 164), (169, 171, 166, 167), (168, 170, 164, 165), (154, 155, 170, 168), (153, 152, 171, 169), (155, 153, 169, 170), (152, 154, 168, 171), (166, 165, 174, 173), (164, 167, 175, 172), (167, 166, 173, 175), (165, 164, 172, 174), (177, 179, 178, 176), (179, 183, 182, 178), (182, 183, 184, 185), (181, 177, 176, 180), (176, 178, 182, 180), (181, 183, 179, 177), (186, 187, 191, 190), (181, 180, 187, 186), (180, 182, 185, 187), (183, 181, 186, 184), (191, 189, 193, 195), (185, 184, 188, 189), (187, 185, 189, 191), (184, 186, 190, 188), (201, 200, 199, 198), (188, 190, 194, 192), (190, 191, 195, 194), (189, 188, 192, 193), (216, 219, 206, 207), (203, 202, 196, 197), (200, 203, 197, 199), (202, 201, 198, 196), (192, 194, 201, 202), (195, 193, 203, 200), (193, 192, 202, 203), (194, 195, 200, 201), (207, 206, 205, 204), (218, 216, 207, 204), (217, 218, 204, 205), (219, 217, 205, 206), (215, 212, 209, 210), (214, 213, 211, 208), (213, 215, 210, 211), (212, 214, 208, 209), (198, 199, 214, 212), (197, 196, 215, 213), (199, 197, 213, 214), (196, 198, 212, 215), (210, 209, 218, 217), (208, 211, 219, 216), (211, 210, 217, 219), (209, 208, 216, 218)])
me_cube.use_remesh_preserve_volume = False
me_cube.use_remesh_preserve_attributes = False
me_cube.use_mirror_vertex_groups = False
me_cube.update()
me_tail_rotor_plane = bpy.data.meshes.new('tail_rotor_plane')
me_tail_rotor_plane.from_pydata([(-10.31, 0.07883, 9.602e-07), (-8.315, 0.07883, 9.602e-07), (-10.31, 2.079, 9.602e-07), (-8.315, 2.079, 9.602e-07)], [], [(0, 1, 3, 2)])
me_tail_rotor_plane.use_remesh_preserve_volume = False
me_tail_rotor_plane.use_remesh_preserve_attributes = False
me_tail_rotor_plane.use_mirror_vertex_groups = False
me_tail_rotor_plane.update()

# ---- objects
ob_lamp_001 = bpy.data.objects.new('Lamp.001', light_lamp_001)
ob_helicopter_003 = bpy.data.objects.new('helicopter.003', me_helicopter_body_003)
ob_helicopter = bpy.data.objects.new('helicopter', me_helicopter_body)
ob_lamp = bpy.data.objects.new('Lamp', light_lamp)
ob_camera = bpy.data.objects.new('Camera', cam_camera)
ob_tail_rotor_001 = bpy.data.objects.new('tail_rotor.001', me_tail_rotor_plane_001)
ob_rotor_head_001 = bpy.data.objects.new('rotor_head.001', me_rotor_head_geom_001)
ob_rotor_plane_001 = bpy.data.objects.new('rotor_plane.001', me_plane_001)
ob_empty = bpy.data.objects.new('Empty', None)
ob_rotor_model_001 = bpy.data.objects.new('rotor_model.001', me_cube_002)
ob_camera_001 = bpy.data.objects.new('Camera.001', cam_camera_001)
ob_rotor_head = bpy.data.objects.new('rotor_head', me_rotor_head_geom)
ob_rotor_plane = bpy.data.objects.new('rotor_plane', me_plane)
ob_rotor_model = bpy.data.objects.new('rotor_model', me_cube)
ob_tail_rotor = bpy.data.objects.new('tail_rotor', me_tail_rotor_plane)

# ---- transforms, parenting, visibility, modifiers, constraints
ob_lamp_001.location = (-7.432, 1.005, 5.904)
ob_lamp_001.rotation_euler = (0.6503, 0.05522, 1.866)
ob_lamp_001.lock_rotations_4d = False
ob_lamp_001.empty_display_type = 'ARROWS'
ob_lamp_001.color = (0.0, 0.0, 0.0, 0.0)
ob_lamp_001.lineart.crease_threshold = 0.0
ob_helicopter_003.location = (-11.51, 0.0, 0.3042)
ob_helicopter_003.rotation_euler = (1.571, 0.0, 0.0)
ob_helicopter_003.lock_rotations_4d = False
ob_helicopter_003.empty_display_type = 'ARROWS'
ob_helicopter_003.lineart.crease_threshold = 0.0
ob_helicopter.location = (0.0, 0.0, 0.3042)
ob_helicopter.rotation_euler = (0.0, -0.0, -1.571)
ob_helicopter.scale = (1.471, 1.471, 1.471)
ob_helicopter.lock_rotations_4d = False
ob_helicopter.empty_display_type = 'ARROWS'
ob_helicopter.lineart.crease_threshold = 0.0
_m = ob_helicopter.modifiers.new('Mirror', 'MIRROR')
_m.use_axis = (False, True, False)
_m = ob_helicopter.modifiers.new('EdgeSplit', 'EDGE_SPLIT')
_m.split_angle = 0.7854
_m.use_edge_angle = False
_m = ob_helicopter.modifiers.new('Subsurf', 'SUBSURF')
_m.uv_smooth = 'PRESERVE_CORNERS'
_m.quality = 2
_m.levels = 2
_m.show_only_control_edges = False
ob_lamp.location = (4.076, 1.005, 5.904)
ob_lamp.rotation_euler = (0.6503, 0.05522, 1.866)
ob_lamp.lock_rotations_4d = False
ob_lamp.empty_display_type = 'ARROWS'
ob_lamp.color = (0.0, 0.0, 0.0, 0.0)
ob_lamp.lineart.crease_threshold = 0.0
ob_camera.location = (7.481, -6.508, 5.344)
ob_camera.rotation_euler = (1.109, 0.01082, 0.8149)
ob_camera.lock_rotations_4d = False
ob_camera.empty_display_type = 'ARROWS'
ob_camera.color = (0.0, 0.0, 0.0, 0.0)
ob_camera.display_type = 'WIRE'
ob_camera.lineart.crease_threshold = 0.0
ob_tail_rotor_001.parent = ob_helicopter_003
ob_tail_rotor_001.matrix_parent_inverse = Matrix(((1.0, 0.0, 0.0, 11.51), (0.0, 1.0, 0.0, 0.0), (0.0, 0.0, 1.0, -0.3042), (0.0, 0.0, 0.0, 1.0)))
ob_tail_rotor_001.location = (-11.51, 4.053e-06, 0.1129)
ob_tail_rotor_001.lineart.crease_threshold = 0.0
ob_rotor_head_001.parent = ob_helicopter_003
ob_rotor_head_001.matrix_parent_inverse = Matrix(((1.0, 0.0, 0.0, 11.51), (0.0, 1.0, 0.0, 0.0), (0.0, 0.0, 1.0, -0.3042), (0.0, 0.0, 0.0, 1.0)))
ob_rotor_head_001.location = (-11.51, 1.657, 0.3042)
ob_rotor_head_001.lineart.crease_threshold = 0.0
ob_rotor_plane_001.parent = ob_rotor_head_001
ob_rotor_plane_001.matrix_parent_inverse = Matrix(((1.0, 0.0, 0.0, 11.51), (0.0, -4.371e-08, 1.0, -1.962), (1.776e-15, -1.0, -4.371e-08, 2.944e-07), (0.0, 0.0, 0.0, 1.0)))
ob_rotor_plane_001.location = (-11.51, 0.0, 0.3042)
ob_rotor_plane_001.rotation_euler = (1.571, -0.0, 0.0)
ob_rotor_plane_001.hide_render = True
ob_rotor_plane_001.lineart.crease_threshold = 0.0
ob_empty.location = (0.0, 0.0, 1.97)
ob_empty.rotation_euler = (0.0, 0.0, 1.257)
ob_empty.empty_image_offset = (0.0, 0.0)
ob_empty.lineart.crease_threshold = 0.0
ob_rotor_model_001.location = (5.0, 6.0, 2.0)
ob_rotor_model_001.lineart.crease_threshold = 0.0
ob_camera_001.location = (7.75, 6.0, 6.0)
ob_camera_001.lineart.crease_threshold = 0.0
ob_rotor_head.parent = ob_helicopter
ob_rotor_head.matrix_parent_inverse = Matrix(((-2.972e-08, -0.6798, 0.0, 0.0), (0.6798, -2.972e-08, 0.0, 0.0), (0.0, 0.0, 0.6798, 0.0), (0.0, 0.0, 0.0, 1.0)))
ob_rotor_head.location = (0.0, 0.1912, 4.053e-06)
ob_rotor_head.rotation_euler = (0.0, 0.0, -1.571)
ob_rotor_head.scale = (0.2943, 0.2943, 0.2115)
ob_rotor_head.lineart.crease_threshold = 0.0
ob_rotor_plane.parent = ob_rotor_head
ob_rotor_plane.matrix_parent_inverse = Matrix(((-5.535e-07, -3.397, 0.0, 0.6497), (3.397, -5.535e-07, 0.0, 1.058e-07), (0.0, 0.0, 4.729, -1.917e-05), (0.0, 0.0, 0.0, 1.0)))
ob_rotor_plane.location = (0.0, 0.0, 0.0)
ob_rotor_plane.hide_render = True
ob_rotor_plane.lineart.crease_threshold = 0.0
ob_rotor_model.parent = ob_rotor_head
ob_rotor_model.matrix_parent_inverse = Matrix(((-5.535e-07, -3.397, 0.0, 0.6497), (3.397, -5.535e-07, 0.0, 1.058e-07), (0.0, 0.0, 4.729, -1.917e-05), (0.0, 0.0, 0.0, 1.0)))
ob_rotor_model.location = (3.732e-16, 8.391e-23, 1.97)
ob_rotor_model.hide_viewport = True
ob_rotor_model.lineart.crease_threshold = 0.0
ob_tail_rotor.parent = ob_helicopter
ob_tail_rotor.matrix_parent_inverse = Matrix(((-2.972e-08, -0.6798, 0.0, 0.0), (0.6798, -2.972e-08, 0.0, 0.0), (0.0, 0.0, 0.6798, 0.0), (0.0, 0.0, 0.0, 1.0)))
ob_tail_rotor.location = (0.0, 0.1912, 4.053e-06)
ob_tail_rotor.rotation_euler = (1.571, 5.96e-08, -1.571)
ob_tail_rotor.scale = (0.7569, 0.7569, 0.7569)
ob_tail_rotor.lineart.crease_threshold = 0.0
cam_camera_001.dof.focus_object = ob_rotor_model_001

# ---- collection membership
col_collection_1.objects.link(ob_lamp_001)
col_collection_1.objects.link(ob_helicopter_003)
col_collection_1.objects.link(ob_helicopter)
col_collection_1.objects.link(ob_lamp)
col_collection_1.objects.link(ob_camera)
col_collection_10.objects.link(ob_tail_rotor_001)
col_collection_10.objects.link(ob_rotor_head_001)
col_collection_10.objects.link(ob_rotor_plane_001)
col_collection_10.objects.link(ob_empty)
col_collection_10.objects.link(ob_rotor_model_001)
col_collection_10.objects.link(ob_camera_001)
col_collection_10.objects.link(ob_rotor_head)
col_collection_10.objects.link(ob_rotor_plane)
col_collection_10.objects.link(ob_rotor_model)
col_collection_10.objects.link(ob_tail_rotor)

# ---- scene / render settings (as saved in the file)
scene.camera = ob_camera
scene.frame_start = 1; scene.frame_end = 250; scene.frame_set(1)
scene.render.engine = 'BLENDER_EEVEE_NEXT'
scene.render.resolution_x = 1024
scene.render.resolution_y = 512
scene.render.resolution_percentage = 50
scene.render.dither_intensity = 0.0
scene.render.film_transparent = True
scene.cycles.use_denoising = False
scene.cycles.samples = 10
scene.cycles.sampling_pattern = 'TABULATED_SOBOL'
scene.cycles.light_sampling_threshold = 0.0
scene.cycles.use_adaptive_sampling = False
scene.cycles.use_light_tree = False
scene.cycles.blur_glossy = 0.0
scene.cycles.pixel_filter_type = 'GAUSSIAN'
scene.cycles.sample_clamp_indirect = 0.0
scene.view_settings.view_transform = 'Standard'
bpy.context.view_layer.update()
